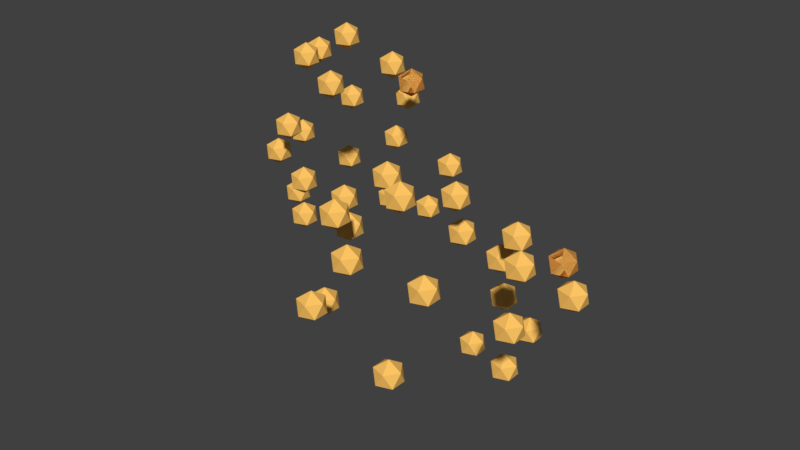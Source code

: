 # Source: ATreeNew1_fruits.blend  (saved by Blender 2.78.0; exported with 4.5.12 LTS)
import bpy
from mathutils import Matrix  # noqa: F401  (used for matrix-valued properties, if any)

bpy.ops.wm.read_factory_settings(use_empty=True)
scene = bpy.context.scene
scene.name = 'Scene'

# ---- collections
col_collection_1 = bpy.data.collections.new('Collection 1'); scene.collection.children.link(col_collection_1)

# ---- materials (node trees are filled in below, after node groups)
mat_persikas = bpy.data.materials.new('Persikas')
mat_persikas.alpha_threshold = 0.0
mat_persikas.use_transparent_shadow = False
mat_persikas.diffuse_color = (1.0, 0.5636, 0.1273, 1.0)
mat_persikas.roughness = 0.5
mat_persikas_009 = bpy.data.materials.new('Persikas.009')
mat_persikas_009.alpha_threshold = 0.0
mat_persikas_009.use_transparent_shadow = False
mat_persikas_009.diffuse_color = (1.0, 0.5636, 0.1273, 1.0)
mat_persikas_009.roughness = 0.5
mat_persikas_010 = bpy.data.materials.new('Persikas.010')
mat_persikas_010.alpha_threshold = 0.0
mat_persikas_010.use_transparent_shadow = False
mat_persikas_010.diffuse_color = (1.0, 0.5636, 0.1273, 1.0)
mat_persikas_010.roughness = 0.5
mat_persikas_011 = bpy.data.materials.new('Persikas.011')
mat_persikas_011.alpha_threshold = 0.0
mat_persikas_011.use_transparent_shadow = False
mat_persikas_011.diffuse_color = (1.0, 0.5636, 0.1273, 1.0)
mat_persikas_011.roughness = 0.5
mat_persikas_012 = bpy.data.materials.new('Persikas.012')
mat_persikas_012.alpha_threshold = 0.0
mat_persikas_012.use_transparent_shadow = False
mat_persikas_012.diffuse_color = (1.0, 0.5636, 0.1273, 1.0)
mat_persikas_012.roughness = 0.5
mat_persikas_013 = bpy.data.materials.new('Persikas.013')
mat_persikas_013.alpha_threshold = 0.0
mat_persikas_013.use_transparent_shadow = False
mat_persikas_013.diffuse_color = (1.0, 0.5636, 0.1273, 1.0)
mat_persikas_013.roughness = 0.5
mat_persikas_014 = bpy.data.materials.new('Persikas.014')
mat_persikas_014.alpha_threshold = 0.0
mat_persikas_014.use_transparent_shadow = False
mat_persikas_014.diffuse_color = (1.0, 0.5636, 0.1273, 1.0)
mat_persikas_014.roughness = 0.5
mat_persikas_015 = bpy.data.materials.new('Persikas.015')
mat_persikas_015.alpha_threshold = 0.0
mat_persikas_015.use_transparent_shadow = False
mat_persikas_015.diffuse_color = (1.0, 0.5636, 0.1273, 1.0)
mat_persikas_015.roughness = 0.5
mat_persikas_016 = bpy.data.materials.new('Persikas.016')
mat_persikas_016.alpha_threshold = 0.0
mat_persikas_016.use_transparent_shadow = False
mat_persikas_016.diffuse_color = (1.0, 0.5636, 0.1273, 1.0)
mat_persikas_016.roughness = 0.5
mat_persikas_017 = bpy.data.materials.new('Persikas.017')
mat_persikas_017.alpha_threshold = 0.0
mat_persikas_017.use_transparent_shadow = False
mat_persikas_017.diffuse_color = (1.0, 0.5636, 0.1273, 1.0)
mat_persikas_017.roughness = 0.5
mat_persikas_018 = bpy.data.materials.new('Persikas.018')
mat_persikas_018.alpha_threshold = 0.0
mat_persikas_018.use_transparent_shadow = False
mat_persikas_018.diffuse_color = (1.0, 0.5636, 0.1273, 1.0)
mat_persikas_018.roughness = 0.5
mat_persikas_019 = bpy.data.materials.new('Persikas.019')
mat_persikas_019.alpha_threshold = 0.0
mat_persikas_019.use_transparent_shadow = False
mat_persikas_019.diffuse_color = (1.0, 0.5636, 0.1273, 1.0)
mat_persikas_019.roughness = 0.5
mat_persikas_020 = bpy.data.materials.new('Persikas.020')
mat_persikas_020.alpha_threshold = 0.0
mat_persikas_020.use_transparent_shadow = False
mat_persikas_020.diffuse_color = (1.0, 0.5636, 0.1273, 1.0)
mat_persikas_020.roughness = 0.5
mat_persikas_021 = bpy.data.materials.new('Persikas.021')
mat_persikas_021.alpha_threshold = 0.0
mat_persikas_021.use_transparent_shadow = False
mat_persikas_021.diffuse_color = (1.0, 0.5636, 0.1273, 1.0)
mat_persikas_021.roughness = 0.5
mat_persikas_022 = bpy.data.materials.new('Persikas.022')
mat_persikas_022.alpha_threshold = 0.0
mat_persikas_022.use_transparent_shadow = False
mat_persikas_022.diffuse_color = (1.0, 0.5636, 0.1273, 1.0)
mat_persikas_022.roughness = 0.5
mat_persikas_023 = bpy.data.materials.new('Persikas.023')
mat_persikas_023.alpha_threshold = 0.0
mat_persikas_023.use_transparent_shadow = False
mat_persikas_023.diffuse_color = (1.0, 0.5636, 0.1273, 1.0)
mat_persikas_023.roughness = 0.5
mat_persikas_024 = bpy.data.materials.new('Persikas.024')
mat_persikas_024.alpha_threshold = 0.0
mat_persikas_024.use_transparent_shadow = False
mat_persikas_024.diffuse_color = (1.0, 0.5636, 0.1273, 1.0)
mat_persikas_024.roughness = 0.5
mat_persikas_025 = bpy.data.materials.new('Persikas.025')
mat_persikas_025.alpha_threshold = 0.0
mat_persikas_025.use_transparent_shadow = False
mat_persikas_025.diffuse_color = (1.0, 0.5636, 0.1273, 1.0)
mat_persikas_025.roughness = 0.5
mat_persikas_026 = bpy.data.materials.new('Persikas.026')
mat_persikas_026.alpha_threshold = 0.0
mat_persikas_026.use_transparent_shadow = False
mat_persikas_026.diffuse_color = (1.0, 0.5636, 0.1273, 1.0)
mat_persikas_026.roughness = 0.5
mat_persikas_027 = bpy.data.materials.new('Persikas.027')
mat_persikas_027.alpha_threshold = 0.0
mat_persikas_027.use_transparent_shadow = False
mat_persikas_027.diffuse_color = (1.0, 0.5636, 0.1273, 1.0)
mat_persikas_027.roughness = 0.5
mat_persikas_028 = bpy.data.materials.new('Persikas.028')
mat_persikas_028.alpha_threshold = 0.0
mat_persikas_028.use_transparent_shadow = False
mat_persikas_028.diffuse_color = (1.0, 0.5636, 0.1273, 1.0)
mat_persikas_028.roughness = 0.5
mat_persikas_029 = bpy.data.materials.new('Persikas.029')
mat_persikas_029.alpha_threshold = 0.0
mat_persikas_029.use_transparent_shadow = False
mat_persikas_029.diffuse_color = (1.0, 0.5636, 0.1273, 1.0)
mat_persikas_029.roughness = 0.5
mat_persikas_030 = bpy.data.materials.new('Persikas.030')
mat_persikas_030.alpha_threshold = 0.0
mat_persikas_030.use_transparent_shadow = False
mat_persikas_030.diffuse_color = (1.0, 0.5636, 0.1273, 1.0)
mat_persikas_030.roughness = 0.5
mat_persikas_031 = bpy.data.materials.new('Persikas.031')
mat_persikas_031.alpha_threshold = 0.0
mat_persikas_031.use_transparent_shadow = False
mat_persikas_031.diffuse_color = (1.0, 0.5636, 0.1273, 1.0)
mat_persikas_031.roughness = 0.5
mat_persikas_032 = bpy.data.materials.new('Persikas.032')
mat_persikas_032.alpha_threshold = 0.0
mat_persikas_032.use_transparent_shadow = False
mat_persikas_032.diffuse_color = (1.0, 0.5636, 0.1273, 1.0)
mat_persikas_032.roughness = 0.5
mat_persikas_033 = bpy.data.materials.new('Persikas.033')
mat_persikas_033.alpha_threshold = 0.0
mat_persikas_033.use_transparent_shadow = False
mat_persikas_033.diffuse_color = (1.0, 0.5636, 0.1273, 1.0)
mat_persikas_033.roughness = 0.5
mat_persikas_034 = bpy.data.materials.new('Persikas.034')
mat_persikas_034.alpha_threshold = 0.0
mat_persikas_034.use_transparent_shadow = False
mat_persikas_034.diffuse_color = (1.0, 0.5636, 0.1273, 1.0)
mat_persikas_034.roughness = 0.5
mat_persikas_035 = bpy.data.materials.new('Persikas.035')
mat_persikas_035.alpha_threshold = 0.0
mat_persikas_035.use_transparent_shadow = False
mat_persikas_035.diffuse_color = (1.0, 0.5636, 0.1273, 1.0)
mat_persikas_035.roughness = 0.5
mat_persikas_036 = bpy.data.materials.new('Persikas.036')
mat_persikas_036.alpha_threshold = 0.0
mat_persikas_036.use_transparent_shadow = False
mat_persikas_036.diffuse_color = (1.0, 0.5636, 0.1273, 1.0)
mat_persikas_036.roughness = 0.5
mat_persikas_037 = bpy.data.materials.new('Persikas.037')
mat_persikas_037.alpha_threshold = 0.0
mat_persikas_037.use_transparent_shadow = False
mat_persikas_037.diffuse_color = (1.0, 0.5636, 0.1273, 1.0)
mat_persikas_037.roughness = 0.5
mat_persikas_038 = bpy.data.materials.new('Persikas.038')
mat_persikas_038.alpha_threshold = 0.0
mat_persikas_038.use_transparent_shadow = False
mat_persikas_038.diffuse_color = (1.0, 0.5636, 0.1273, 1.0)
mat_persikas_038.roughness = 0.5
mat_persikas_039 = bpy.data.materials.new('Persikas.039')
mat_persikas_039.alpha_threshold = 0.0
mat_persikas_039.use_transparent_shadow = False
mat_persikas_039.diffuse_color = (1.0, 0.5636, 0.1273, 1.0)
mat_persikas_039.roughness = 0.5
mat_persikas_040 = bpy.data.materials.new('Persikas.040')
mat_persikas_040.alpha_threshold = 0.0
mat_persikas_040.use_transparent_shadow = False
mat_persikas_040.diffuse_color = (1.0, 0.5636, 0.1273, 1.0)
mat_persikas_040.roughness = 0.5
mat_persikas_041 = bpy.data.materials.new('Persikas.041')
mat_persikas_041.alpha_threshold = 0.0
mat_persikas_041.use_transparent_shadow = False
mat_persikas_041.diffuse_color = (1.0, 0.5636, 0.1273, 1.0)
mat_persikas_041.roughness = 0.5
mat_persikas_042 = bpy.data.materials.new('Persikas.042')
mat_persikas_042.alpha_threshold = 0.0
mat_persikas_042.use_transparent_shadow = False
mat_persikas_042.diffuse_color = (1.0, 0.5636, 0.1273, 1.0)
mat_persikas_042.roughness = 0.5
mat_persikas_043 = bpy.data.materials.new('Persikas.043')
mat_persikas_043.alpha_threshold = 0.0
mat_persikas_043.use_transparent_shadow = False
mat_persikas_043.diffuse_color = (1.0, 0.5636, 0.1273, 1.0)
mat_persikas_043.roughness = 0.5
mat_persikas_044 = bpy.data.materials.new('Persikas.044')
mat_persikas_044.alpha_threshold = 0.0
mat_persikas_044.use_transparent_shadow = False
mat_persikas_044.diffuse_color = (1.0, 0.5636, 0.1273, 1.0)
mat_persikas_044.roughness = 0.5
mat_persikas_045 = bpy.data.materials.new('Persikas.045')
mat_persikas_045.alpha_threshold = 0.0
mat_persikas_045.use_transparent_shadow = False
mat_persikas_045.diffuse_color = (1.0, 0.5636, 0.1273, 1.0)
mat_persikas_045.roughness = 0.5
mat_persikas_046 = bpy.data.materials.new('Persikas.046')
mat_persikas_046.alpha_threshold = 0.0
mat_persikas_046.use_transparent_shadow = False
mat_persikas_046.diffuse_color = (1.0, 0.5636, 0.1273, 1.0)
mat_persikas_046.roughness = 0.5
mat_persikas_047 = bpy.data.materials.new('Persikas.047')
mat_persikas_047.alpha_threshold = 0.0
mat_persikas_047.use_transparent_shadow = False
mat_persikas_047.diffuse_color = (1.0, 0.5636, 0.1273, 1.0)
mat_persikas_047.roughness = 0.5
mat_persikas_048 = bpy.data.materials.new('Persikas.048')
mat_persikas_048.alpha_threshold = 0.0
mat_persikas_048.use_transparent_shadow = False
mat_persikas_048.diffuse_color = (1.0, 0.5636, 0.1273, 1.0)
mat_persikas_048.roughness = 0.5
mat_persikas_049 = bpy.data.materials.new('Persikas.049')
mat_persikas_049.alpha_threshold = 0.0
mat_persikas_049.use_transparent_shadow = False
mat_persikas_049.diffuse_color = (1.0, 0.5636, 0.1273, 1.0)
mat_persikas_049.roughness = 0.5
mat_persikas_050 = bpy.data.materials.new('Persikas.050')
mat_persikas_050.alpha_threshold = 0.0
mat_persikas_050.use_transparent_shadow = False
mat_persikas_050.diffuse_color = (1.0, 0.5636, 0.1273, 1.0)
mat_persikas_050.roughness = 0.5

# ---- material node trees

# ---- world
world_world = bpy.data.worlds.new('World'); scene.world = world_world
world_world.color = (0.05088, 0.05088, 0.05088)
world_world.use_sun_shadow = False
world_world.sun_shadow_jitter_overblur = 0.0
world_world.cycles.sampling_method = 'MANUAL'

# ---- meshes
me_icosphere = bpy.data.meshes.new('Icosphere')
me_icosphere.from_pydata([(3.113e-09, 3.113e-09, -1.0), (0.7236, -0.5257, -0.4472), (-0.2764, -0.8506, -0.4472), (-0.8944, 3.113e-09, -0.4472), (-0.2764, 0.8506, -0.4472), (0.7236, 0.5257, -0.4472), (0.2764, -0.8506, 0.4472), (-0.7236, -0.5257, 0.4472), (-0.7236, 0.5257, 0.4472), (0.2764, 0.8506, 0.4472), (0.8944, 3.113e-09, 0.4472), (3.113e-09, 3.113e-09, 1.0)], [], [(0, 1, 2), (1, 0, 5), (0, 2, 3), (0, 3, 4), (0, 4, 5), (1, 5, 10), (2, 1, 6), (3, 2, 7), (4, 3, 8), (5, 4, 9), (1, 10, 6), (2, 6, 7), (3, 7, 8), (4, 8, 9), (5, 9, 10), (6, 10, 11), (7, 6, 11), (8, 7, 11), (9, 8, 11), (10, 9, 11)])
me_icosphere.materials.append(mat_persikas)
me_icosphere.use_remesh_preserve_volume = False
me_icosphere.use_remesh_preserve_attributes = False
me_icosphere.use_mirror_vertex_groups = False
me_icosphere.update()
me_icosphere_013 = bpy.data.meshes.new('Icosphere.013')
me_icosphere_013.from_pydata([(3.113e-09, 3.113e-09, -1.0), (0.7236, -0.5257, -0.4472), (-0.2764, -0.8506, -0.4472), (-0.8944, 3.113e-09, -0.4472), (-0.2764, 0.8506, -0.4472), (0.7236, 0.5257, -0.4472), (0.2764, -0.8506, 0.4472), (-0.7236, -0.5257, 0.4472), (-0.7236, 0.5257, 0.4472), (0.2764, 0.8506, 0.4472), (0.8944, 3.113e-09, 0.4472), (3.113e-09, 3.113e-09, 1.0)], [], [(0, 1, 2), (1, 0, 5), (0, 2, 3), (0, 3, 4), (0, 4, 5), (1, 5, 10), (2, 1, 6), (3, 2, 7), (4, 3, 8), (5, 4, 9), (1, 10, 6), (2, 6, 7), (3, 7, 8), (4, 8, 9), (5, 9, 10), (6, 10, 11), (7, 6, 11), (8, 7, 11), (9, 8, 11), (10, 9, 11)])
me_icosphere_013.materials.append(mat_persikas_009)
me_icosphere_013.use_remesh_preserve_volume = False
me_icosphere_013.use_remesh_preserve_attributes = False
me_icosphere_013.use_mirror_vertex_groups = False
me_icosphere_013.update()
me_icosphere_014 = bpy.data.meshes.new('Icosphere.014')
me_icosphere_014.from_pydata([(3.113e-09, 3.113e-09, -1.0), (0.7236, -0.5257, -0.4472), (-0.2764, -0.8506, -0.4472), (-0.8944, 3.113e-09, -0.4472), (-0.2764, 0.8506, -0.4472), (0.7236, 0.5257, -0.4472), (0.2764, -0.8506, 0.4472), (-0.7236, -0.5257, 0.4472), (-0.7236, 0.5257, 0.4472), (0.2764, 0.8506, 0.4472), (0.8944, 3.113e-09, 0.4472), (3.113e-09, 3.113e-09, 1.0)], [], [(0, 1, 2), (1, 0, 5), (0, 2, 3), (0, 3, 4), (0, 4, 5), (1, 5, 10), (2, 1, 6), (3, 2, 7), (4, 3, 8), (5, 4, 9), (1, 10, 6), (2, 6, 7), (3, 7, 8), (4, 8, 9), (5, 9, 10), (6, 10, 11), (7, 6, 11), (8, 7, 11), (9, 8, 11), (10, 9, 11)])
me_icosphere_014.materials.append(mat_persikas_010)
me_icosphere_014.use_remesh_preserve_volume = False
me_icosphere_014.use_remesh_preserve_attributes = False
me_icosphere_014.use_mirror_vertex_groups = False
me_icosphere_014.update()
me_icosphere_015 = bpy.data.meshes.new('Icosphere.015')
me_icosphere_015.from_pydata([(3.113e-09, 3.113e-09, -1.0), (0.7236, -0.5257, -0.4472), (-0.2764, -0.8506, -0.4472), (-0.8944, 3.113e-09, -0.4472), (-0.2764, 0.8506, -0.4472), (0.7236, 0.5257, -0.4472), (0.2764, -0.8506, 0.4472), (-0.7236, -0.5257, 0.4472), (-0.7236, 0.5257, 0.4472), (0.2764, 0.8506, 0.4472), (0.8944, 3.113e-09, 0.4472), (3.113e-09, 3.113e-09, 1.0)], [], [(0, 1, 2), (1, 0, 5), (0, 2, 3), (0, 3, 4), (0, 4, 5), (1, 5, 10), (2, 1, 6), (3, 2, 7), (4, 3, 8), (5, 4, 9), (1, 10, 6), (2, 6, 7), (3, 7, 8), (4, 8, 9), (5, 9, 10), (6, 10, 11), (7, 6, 11), (8, 7, 11), (9, 8, 11), (10, 9, 11)])
me_icosphere_015.materials.append(mat_persikas_011)
me_icosphere_015.use_remesh_preserve_volume = False
me_icosphere_015.use_remesh_preserve_attributes = False
me_icosphere_015.use_mirror_vertex_groups = False
me_icosphere_015.update()
me_icosphere_016 = bpy.data.meshes.new('Icosphere.016')
me_icosphere_016.from_pydata([(3.113e-09, 3.113e-09, -1.0), (0.7236, -0.5257, -0.4472), (-0.2764, -0.8506, -0.4472), (-0.8944, 3.113e-09, -0.4472), (-0.2764, 0.8506, -0.4472), (0.7236, 0.5257, -0.4472), (0.2764, -0.8506, 0.4472), (-0.7236, -0.5257, 0.4472), (-0.7236, 0.5257, 0.4472), (0.2764, 0.8506, 0.4472), (0.8944, 3.113e-09, 0.4472), (3.113e-09, 3.113e-09, 1.0)], [], [(0, 1, 2), (1, 0, 5), (0, 2, 3), (0, 3, 4), (0, 4, 5), (1, 5, 10), (2, 1, 6), (3, 2, 7), (4, 3, 8), (5, 4, 9), (1, 10, 6), (2, 6, 7), (3, 7, 8), (4, 8, 9), (5, 9, 10), (6, 10, 11), (7, 6, 11), (8, 7, 11), (9, 8, 11), (10, 9, 11)])
me_icosphere_016.materials.append(mat_persikas_012)
me_icosphere_016.use_remesh_preserve_volume = False
me_icosphere_016.use_remesh_preserve_attributes = False
me_icosphere_016.use_mirror_vertex_groups = False
me_icosphere_016.update()
me_icosphere_017 = bpy.data.meshes.new('Icosphere.017')
me_icosphere_017.from_pydata([(3.113e-09, 3.113e-09, -1.0), (0.7236, -0.5257, -0.4472), (-0.2764, -0.8506, -0.4472), (-0.8944, 3.113e-09, -0.4472), (-0.2764, 0.8506, -0.4472), (0.7236, 0.5257, -0.4472), (0.2764, -0.8506, 0.4472), (-0.7236, -0.5257, 0.4472), (-0.7236, 0.5257, 0.4472), (0.2764, 0.8506, 0.4472), (0.8944, 3.113e-09, 0.4472), (3.113e-09, 3.113e-09, 1.0)], [], [(0, 1, 2), (1, 0, 5), (0, 2, 3), (0, 3, 4), (0, 4, 5), (1, 5, 10), (2, 1, 6), (3, 2, 7), (4, 3, 8), (5, 4, 9), (1, 10, 6), (2, 6, 7), (3, 7, 8), (4, 8, 9), (5, 9, 10), (6, 10, 11), (7, 6, 11), (8, 7, 11), (9, 8, 11), (10, 9, 11)])
me_icosphere_017.materials.append(mat_persikas_013)
me_icosphere_017.use_remesh_preserve_volume = False
me_icosphere_017.use_remesh_preserve_attributes = False
me_icosphere_017.use_mirror_vertex_groups = False
me_icosphere_017.update()
me_icosphere_018 = bpy.data.meshes.new('Icosphere.018')
me_icosphere_018.from_pydata([(3.113e-09, 3.113e-09, -1.0), (0.7236, -0.5257, -0.4472), (-0.2764, -0.8506, -0.4472), (-0.8944, 3.113e-09, -0.4472), (-0.2764, 0.8506, -0.4472), (0.7236, 0.5257, -0.4472), (0.2764, -0.8506, 0.4472), (-0.7236, -0.5257, 0.4472), (-0.7236, 0.5257, 0.4472), (0.2764, 0.8506, 0.4472), (0.8944, 3.113e-09, 0.4472), (3.113e-09, 3.113e-09, 1.0)], [], [(0, 1, 2), (1, 0, 5), (0, 2, 3), (0, 3, 4), (0, 4, 5), (1, 5, 10), (2, 1, 6), (3, 2, 7), (4, 3, 8), (5, 4, 9), (1, 10, 6), (2, 6, 7), (3, 7, 8), (4, 8, 9), (5, 9, 10), (6, 10, 11), (7, 6, 11), (8, 7, 11), (9, 8, 11), (10, 9, 11)])
me_icosphere_018.materials.append(mat_persikas_014)
me_icosphere_018.use_remesh_preserve_volume = False
me_icosphere_018.use_remesh_preserve_attributes = False
me_icosphere_018.use_mirror_vertex_groups = False
me_icosphere_018.update()
me_icosphere_019 = bpy.data.meshes.new('Icosphere.019')
me_icosphere_019.from_pydata([(3.113e-09, 3.113e-09, -1.0), (0.7236, -0.5257, -0.4472), (-0.2764, -0.8506, -0.4472), (-0.8944, 3.113e-09, -0.4472), (-0.2764, 0.8506, -0.4472), (0.7236, 0.5257, -0.4472), (0.2764, -0.8506, 0.4472), (-0.7236, -0.5257, 0.4472), (-0.7236, 0.5257, 0.4472), (0.2764, 0.8506, 0.4472), (0.8944, 3.113e-09, 0.4472), (3.113e-09, 3.113e-09, 1.0)], [], [(0, 1, 2), (1, 0, 5), (0, 2, 3), (0, 3, 4), (0, 4, 5), (1, 5, 10), (2, 1, 6), (3, 2, 7), (4, 3, 8), (5, 4, 9), (1, 10, 6), (2, 6, 7), (3, 7, 8), (4, 8, 9), (5, 9, 10), (6, 10, 11), (7, 6, 11), (8, 7, 11), (9, 8, 11), (10, 9, 11)])
me_icosphere_019.materials.append(mat_persikas_015)
me_icosphere_019.use_remesh_preserve_volume = False
me_icosphere_019.use_remesh_preserve_attributes = False
me_icosphere_019.use_mirror_vertex_groups = False
me_icosphere_019.update()
me_icosphere_020 = bpy.data.meshes.new('Icosphere.020')
me_icosphere_020.from_pydata([(3.113e-09, 3.113e-09, -1.0), (0.7236, -0.5257, -0.4472), (-0.2764, -0.8506, -0.4472), (-0.8944, 3.113e-09, -0.4472), (-0.2764, 0.8506, -0.4472), (0.7236, 0.5257, -0.4472), (0.2764, -0.8506, 0.4472), (-0.7236, -0.5257, 0.4472), (-0.7236, 0.5257, 0.4472), (0.2764, 0.8506, 0.4472), (0.8944, 3.113e-09, 0.4472), (3.113e-09, 3.113e-09, 1.0)], [], [(0, 1, 2), (1, 0, 5), (0, 2, 3), (0, 3, 4), (0, 4, 5), (1, 5, 10), (2, 1, 6), (3, 2, 7), (4, 3, 8), (5, 4, 9), (1, 10, 6), (2, 6, 7), (3, 7, 8), (4, 8, 9), (5, 9, 10), (6, 10, 11), (7, 6, 11), (8, 7, 11), (9, 8, 11), (10, 9, 11)])
me_icosphere_020.materials.append(mat_persikas_016)
me_icosphere_020.use_remesh_preserve_volume = False
me_icosphere_020.use_remesh_preserve_attributes = False
me_icosphere_020.use_mirror_vertex_groups = False
me_icosphere_020.update()
me_icosphere_021 = bpy.data.meshes.new('Icosphere.021')
me_icosphere_021.from_pydata([(3.113e-09, 3.113e-09, -1.0), (0.7236, -0.5257, -0.4472), (-0.2764, -0.8506, -0.4472), (-0.8944, 3.113e-09, -0.4472), (-0.2764, 0.8506, -0.4472), (0.7236, 0.5257, -0.4472), (0.2764, -0.8506, 0.4472), (-0.7236, -0.5257, 0.4472), (-0.7236, 0.5257, 0.4472), (0.2764, 0.8506, 0.4472), (0.8944, 3.113e-09, 0.4472), (3.113e-09, 3.113e-09, 1.0)], [], [(0, 1, 2), (1, 0, 5), (0, 2, 3), (0, 3, 4), (0, 4, 5), (1, 5, 10), (2, 1, 6), (3, 2, 7), (4, 3, 8), (5, 4, 9), (1, 10, 6), (2, 6, 7), (3, 7, 8), (4, 8, 9), (5, 9, 10), (6, 10, 11), (7, 6, 11), (8, 7, 11), (9, 8, 11), (10, 9, 11)])
me_icosphere_021.materials.append(mat_persikas_017)
me_icosphere_021.use_remesh_preserve_volume = False
me_icosphere_021.use_remesh_preserve_attributes = False
me_icosphere_021.use_mirror_vertex_groups = False
me_icosphere_021.update()
me_icosphere_022 = bpy.data.meshes.new('Icosphere.022')
me_icosphere_022.from_pydata([(3.113e-09, 3.113e-09, -1.0), (0.7236, -0.5257, -0.4472), (-0.2764, -0.8506, -0.4472), (-0.8944, 3.113e-09, -0.4472), (-0.2764, 0.8506, -0.4472), (0.7236, 0.5257, -0.4472), (0.2764, -0.8506, 0.4472), (-0.7236, -0.5257, 0.4472), (-0.7236, 0.5257, 0.4472), (0.2764, 0.8506, 0.4472), (0.8944, 3.113e-09, 0.4472), (3.113e-09, 3.113e-09, 1.0)], [], [(0, 1, 2), (1, 0, 5), (0, 2, 3), (0, 3, 4), (0, 4, 5), (1, 5, 10), (2, 1, 6), (3, 2, 7), (4, 3, 8), (5, 4, 9), (1, 10, 6), (2, 6, 7), (3, 7, 8), (4, 8, 9), (5, 9, 10), (6, 10, 11), (7, 6, 11), (8, 7, 11), (9, 8, 11), (10, 9, 11)])
me_icosphere_022.materials.append(mat_persikas_018)
me_icosphere_022.use_remesh_preserve_volume = False
me_icosphere_022.use_remesh_preserve_attributes = False
me_icosphere_022.use_mirror_vertex_groups = False
me_icosphere_022.update()
me_icosphere_023 = bpy.data.meshes.new('Icosphere.023')
me_icosphere_023.from_pydata([(3.113e-09, 3.113e-09, -1.0), (0.7236, -0.5257, -0.4472), (-0.2764, -0.8506, -0.4472), (-0.8944, 3.113e-09, -0.4472), (-0.2764, 0.8506, -0.4472), (0.7236, 0.5257, -0.4472), (0.2764, -0.8506, 0.4472), (-0.7236, -0.5257, 0.4472), (-0.7236, 0.5257, 0.4472), (0.2764, 0.8506, 0.4472), (0.8944, 3.113e-09, 0.4472), (3.113e-09, 3.113e-09, 1.0)], [], [(0, 1, 2), (1, 0, 5), (0, 2, 3), (0, 3, 4), (0, 4, 5), (1, 5, 10), (2, 1, 6), (3, 2, 7), (4, 3, 8), (5, 4, 9), (1, 10, 6), (2, 6, 7), (3, 7, 8), (4, 8, 9), (5, 9, 10), (6, 10, 11), (7, 6, 11), (8, 7, 11), (9, 8, 11), (10, 9, 11)])
me_icosphere_023.materials.append(mat_persikas_019)
me_icosphere_023.use_remesh_preserve_volume = False
me_icosphere_023.use_remesh_preserve_attributes = False
me_icosphere_023.use_mirror_vertex_groups = False
me_icosphere_023.update()
me_icosphere_024 = bpy.data.meshes.new('Icosphere.024')
me_icosphere_024.from_pydata([(3.113e-09, 3.113e-09, -1.0), (0.7236, -0.5257, -0.4472), (-0.2764, -0.8506, -0.4472), (-0.8944, 3.113e-09, -0.4472), (-0.2764, 0.8506, -0.4472), (0.7236, 0.5257, -0.4472), (0.2764, -0.8506, 0.4472), (-0.7236, -0.5257, 0.4472), (-0.7236, 0.5257, 0.4472), (0.2764, 0.8506, 0.4472), (0.8944, 3.113e-09, 0.4472), (3.113e-09, 3.113e-09, 1.0)], [], [(0, 1, 2), (1, 0, 5), (0, 2, 3), (0, 3, 4), (0, 4, 5), (1, 5, 10), (2, 1, 6), (3, 2, 7), (4, 3, 8), (5, 4, 9), (1, 10, 6), (2, 6, 7), (3, 7, 8), (4, 8, 9), (5, 9, 10), (6, 10, 11), (7, 6, 11), (8, 7, 11), (9, 8, 11), (10, 9, 11)])
me_icosphere_024.materials.append(mat_persikas_020)
me_icosphere_024.use_remesh_preserve_volume = False
me_icosphere_024.use_remesh_preserve_attributes = False
me_icosphere_024.use_mirror_vertex_groups = False
me_icosphere_024.update()
me_icosphere_025 = bpy.data.meshes.new('Icosphere.025')
me_icosphere_025.from_pydata([(3.113e-09, 3.113e-09, -1.0), (0.7236, -0.5257, -0.4472), (-0.2764, -0.8506, -0.4472), (-0.8944, 3.113e-09, -0.4472), (-0.2764, 0.8506, -0.4472), (0.7236, 0.5257, -0.4472), (0.2764, -0.8506, 0.4472), (-0.7236, -0.5257, 0.4472), (-0.7236, 0.5257, 0.4472), (0.2764, 0.8506, 0.4472), (0.8944, 3.113e-09, 0.4472), (3.113e-09, 3.113e-09, 1.0)], [], [(0, 1, 2), (1, 0, 5), (0, 2, 3), (0, 3, 4), (0, 4, 5), (1, 5, 10), (2, 1, 6), (3, 2, 7), (4, 3, 8), (5, 4, 9), (1, 10, 6), (2, 6, 7), (3, 7, 8), (4, 8, 9), (5, 9, 10), (6, 10, 11), (7, 6, 11), (8, 7, 11), (9, 8, 11), (10, 9, 11)])
me_icosphere_025.materials.append(mat_persikas_021)
me_icosphere_025.use_remesh_preserve_volume = False
me_icosphere_025.use_remesh_preserve_attributes = False
me_icosphere_025.use_mirror_vertex_groups = False
me_icosphere_025.update()
me_icosphere_026 = bpy.data.meshes.new('Icosphere.026')
me_icosphere_026.from_pydata([(3.113e-09, 3.113e-09, -1.0), (0.7236, -0.5257, -0.4472), (-0.2764, -0.8506, -0.4472), (-0.8944, 3.113e-09, -0.4472), (-0.2764, 0.8506, -0.4472), (0.7236, 0.5257, -0.4472), (0.2764, -0.8506, 0.4472), (-0.7236, -0.5257, 0.4472), (-0.7236, 0.5257, 0.4472), (0.2764, 0.8506, 0.4472), (0.8944, 3.113e-09, 0.4472), (3.113e-09, 3.113e-09, 1.0)], [], [(0, 1, 2), (1, 0, 5), (0, 2, 3), (0, 3, 4), (0, 4, 5), (1, 5, 10), (2, 1, 6), (3, 2, 7), (4, 3, 8), (5, 4, 9), (1, 10, 6), (2, 6, 7), (3, 7, 8), (4, 8, 9), (5, 9, 10), (6, 10, 11), (7, 6, 11), (8, 7, 11), (9, 8, 11), (10, 9, 11)])
me_icosphere_026.materials.append(mat_persikas_022)
me_icosphere_026.use_remesh_preserve_volume = False
me_icosphere_026.use_remesh_preserve_attributes = False
me_icosphere_026.use_mirror_vertex_groups = False
me_icosphere_026.update()
me_icosphere_027 = bpy.data.meshes.new('Icosphere.027')
me_icosphere_027.from_pydata([(3.113e-09, 3.113e-09, -1.0), (0.7236, -0.5257, -0.4472), (-0.2764, -0.8506, -0.4472), (-0.8944, 3.113e-09, -0.4472), (-0.2764, 0.8506, -0.4472), (0.7236, 0.5257, -0.4472), (0.2764, -0.8506, 0.4472), (-0.7236, -0.5257, 0.4472), (-0.7236, 0.5257, 0.4472), (0.2764, 0.8506, 0.4472), (0.8944, 3.113e-09, 0.4472), (3.113e-09, 3.113e-09, 1.0)], [], [(0, 1, 2), (1, 0, 5), (0, 2, 3), (0, 3, 4), (0, 4, 5), (1, 5, 10), (2, 1, 6), (3, 2, 7), (4, 3, 8), (5, 4, 9), (1, 10, 6), (2, 6, 7), (3, 7, 8), (4, 8, 9), (5, 9, 10), (6, 10, 11), (7, 6, 11), (8, 7, 11), (9, 8, 11), (10, 9, 11)])
me_icosphere_027.materials.append(mat_persikas_023)
me_icosphere_027.use_remesh_preserve_volume = False
me_icosphere_027.use_remesh_preserve_attributes = False
me_icosphere_027.use_mirror_vertex_groups = False
me_icosphere_027.update()
me_icosphere_028 = bpy.data.meshes.new('Icosphere.028')
me_icosphere_028.from_pydata([(3.113e-09, 3.113e-09, -1.0), (0.7236, -0.5257, -0.4472), (-0.2764, -0.8506, -0.4472), (-0.8944, 3.113e-09, -0.4472), (-0.2764, 0.8506, -0.4472), (0.7236, 0.5257, -0.4472), (0.2764, -0.8506, 0.4472), (-0.7236, -0.5257, 0.4472), (-0.7236, 0.5257, 0.4472), (0.2764, 0.8506, 0.4472), (0.8944, 3.113e-09, 0.4472), (3.113e-09, 3.113e-09, 1.0)], [], [(0, 1, 2), (1, 0, 5), (0, 2, 3), (0, 3, 4), (0, 4, 5), (1, 5, 10), (2, 1, 6), (3, 2, 7), (4, 3, 8), (5, 4, 9), (1, 10, 6), (2, 6, 7), (3, 7, 8), (4, 8, 9), (5, 9, 10), (6, 10, 11), (7, 6, 11), (8, 7, 11), (9, 8, 11), (10, 9, 11)])
me_icosphere_028.materials.append(mat_persikas_024)
me_icosphere_028.use_remesh_preserve_volume = False
me_icosphere_028.use_remesh_preserve_attributes = False
me_icosphere_028.use_mirror_vertex_groups = False
me_icosphere_028.update()
me_icosphere_029 = bpy.data.meshes.new('Icosphere.029')
me_icosphere_029.from_pydata([(3.113e-09, 3.113e-09, -1.0), (0.7236, -0.5257, -0.4472), (-0.2764, -0.8506, -0.4472), (-0.8944, 3.113e-09, -0.4472), (-0.2764, 0.8506, -0.4472), (0.7236, 0.5257, -0.4472), (0.2764, -0.8506, 0.4472), (-0.7236, -0.5257, 0.4472), (-0.7236, 0.5257, 0.4472), (0.2764, 0.8506, 0.4472), (0.8944, 3.113e-09, 0.4472), (3.113e-09, 3.113e-09, 1.0)], [], [(0, 1, 2), (1, 0, 5), (0, 2, 3), (0, 3, 4), (0, 4, 5), (1, 5, 10), (2, 1, 6), (3, 2, 7), (4, 3, 8), (5, 4, 9), (1, 10, 6), (2, 6, 7), (3, 7, 8), (4, 8, 9), (5, 9, 10), (6, 10, 11), (7, 6, 11), (8, 7, 11), (9, 8, 11), (10, 9, 11)])
me_icosphere_029.materials.append(mat_persikas_025)
me_icosphere_029.use_remesh_preserve_volume = False
me_icosphere_029.use_remesh_preserve_attributes = False
me_icosphere_029.use_mirror_vertex_groups = False
me_icosphere_029.update()
me_icosphere_030 = bpy.data.meshes.new('Icosphere.030')
me_icosphere_030.from_pydata([(3.113e-09, 3.113e-09, -1.0), (0.7236, -0.5257, -0.4472), (-0.2764, -0.8506, -0.4472), (-0.8944, 3.113e-09, -0.4472), (-0.2764, 0.8506, -0.4472), (0.7236, 0.5257, -0.4472), (0.2764, -0.8506, 0.4472), (-0.7236, -0.5257, 0.4472), (-0.7236, 0.5257, 0.4472), (0.2764, 0.8506, 0.4472), (0.8944, 3.113e-09, 0.4472), (3.113e-09, 3.113e-09, 1.0)], [], [(0, 1, 2), (1, 0, 5), (0, 2, 3), (0, 3, 4), (0, 4, 5), (1, 5, 10), (2, 1, 6), (3, 2, 7), (4, 3, 8), (5, 4, 9), (1, 10, 6), (2, 6, 7), (3, 7, 8), (4, 8, 9), (5, 9, 10), (6, 10, 11), (7, 6, 11), (8, 7, 11), (9, 8, 11), (10, 9, 11)])
me_icosphere_030.materials.append(mat_persikas_026)
me_icosphere_030.use_remesh_preserve_volume = False
me_icosphere_030.use_remesh_preserve_attributes = False
me_icosphere_030.use_mirror_vertex_groups = False
me_icosphere_030.update()
me_icosphere_031 = bpy.data.meshes.new('Icosphere.031')
me_icosphere_031.from_pydata([(3.113e-09, 3.113e-09, -1.0), (0.7236, -0.5257, -0.4472), (-0.2764, -0.8506, -0.4472), (-0.8944, 3.113e-09, -0.4472), (-0.2764, 0.8506, -0.4472), (0.7236, 0.5257, -0.4472), (0.2764, -0.8506, 0.4472), (-0.7236, -0.5257, 0.4472), (-0.7236, 0.5257, 0.4472), (0.2764, 0.8506, 0.4472), (0.8944, 3.113e-09, 0.4472), (3.113e-09, 3.113e-09, 1.0)], [], [(0, 1, 2), (1, 0, 5), (0, 2, 3), (0, 3, 4), (0, 4, 5), (1, 5, 10), (2, 1, 6), (3, 2, 7), (4, 3, 8), (5, 4, 9), (1, 10, 6), (2, 6, 7), (3, 7, 8), (4, 8, 9), (5, 9, 10), (6, 10, 11), (7, 6, 11), (8, 7, 11), (9, 8, 11), (10, 9, 11)])
me_icosphere_031.materials.append(mat_persikas_027)
me_icosphere_031.use_remesh_preserve_volume = False
me_icosphere_031.use_remesh_preserve_attributes = False
me_icosphere_031.use_mirror_vertex_groups = False
me_icosphere_031.update()
me_icosphere_032 = bpy.data.meshes.new('Icosphere.032')
me_icosphere_032.from_pydata([(3.113e-09, 3.113e-09, -1.0), (0.7236, -0.5257, -0.4472), (-0.2764, -0.8506, -0.4472), (-0.8944, 3.113e-09, -0.4472), (-0.2764, 0.8506, -0.4472), (0.7236, 0.5257, -0.4472), (0.2764, -0.8506, 0.4472), (-0.7236, -0.5257, 0.4472), (-0.7236, 0.5257, 0.4472), (0.2764, 0.8506, 0.4472), (0.8944, 3.113e-09, 0.4472), (3.113e-09, 3.113e-09, 1.0)], [], [(0, 1, 2), (1, 0, 5), (0, 2, 3), (0, 3, 4), (0, 4, 5), (1, 5, 10), (2, 1, 6), (3, 2, 7), (4, 3, 8), (5, 4, 9), (1, 10, 6), (2, 6, 7), (3, 7, 8), (4, 8, 9), (5, 9, 10), (6, 10, 11), (7, 6, 11), (8, 7, 11), (9, 8, 11), (10, 9, 11)])
me_icosphere_032.materials.append(mat_persikas_028)
me_icosphere_032.use_remesh_preserve_volume = False
me_icosphere_032.use_remesh_preserve_attributes = False
me_icosphere_032.use_mirror_vertex_groups = False
me_icosphere_032.update()
me_icosphere_033 = bpy.data.meshes.new('Icosphere.033')
me_icosphere_033.from_pydata([(3.113e-09, 3.113e-09, -1.0), (0.7236, -0.5257, -0.4472), (-0.2764, -0.8506, -0.4472), (-0.8944, 3.113e-09, -0.4472), (-0.2764, 0.8506, -0.4472), (0.7236, 0.5257, -0.4472), (0.2764, -0.8506, 0.4472), (-0.7236, -0.5257, 0.4472), (-0.7236, 0.5257, 0.4472), (0.2764, 0.8506, 0.4472), (0.8944, 3.113e-09, 0.4472), (3.113e-09, 3.113e-09, 1.0)], [], [(0, 1, 2), (1, 0, 5), (0, 2, 3), (0, 3, 4), (0, 4, 5), (1, 5, 10), (2, 1, 6), (3, 2, 7), (4, 3, 8), (5, 4, 9), (1, 10, 6), (2, 6, 7), (3, 7, 8), (4, 8, 9), (5, 9, 10), (6, 10, 11), (7, 6, 11), (8, 7, 11), (9, 8, 11), (10, 9, 11)])
me_icosphere_033.materials.append(mat_persikas_029)
me_icosphere_033.use_remesh_preserve_volume = False
me_icosphere_033.use_remesh_preserve_attributes = False
me_icosphere_033.use_mirror_vertex_groups = False
me_icosphere_033.update()
me_icosphere_034 = bpy.data.meshes.new('Icosphere.034')
me_icosphere_034.from_pydata([(3.113e-09, 3.113e-09, -1.0), (0.7236, -0.5257, -0.4472), (-0.2764, -0.8506, -0.4472), (-0.8944, 3.113e-09, -0.4472), (-0.2764, 0.8506, -0.4472), (0.7236, 0.5257, -0.4472), (0.2764, -0.8506, 0.4472), (-0.7236, -0.5257, 0.4472), (-0.7236, 0.5257, 0.4472), (0.2764, 0.8506, 0.4472), (0.8944, 3.113e-09, 0.4472), (3.113e-09, 3.113e-09, 1.0)], [], [(0, 1, 2), (1, 0, 5), (0, 2, 3), (0, 3, 4), (0, 4, 5), (1, 5, 10), (2, 1, 6), (3, 2, 7), (4, 3, 8), (5, 4, 9), (1, 10, 6), (2, 6, 7), (3, 7, 8), (4, 8, 9), (5, 9, 10), (6, 10, 11), (7, 6, 11), (8, 7, 11), (9, 8, 11), (10, 9, 11)])
me_icosphere_034.materials.append(mat_persikas_030)
me_icosphere_034.use_remesh_preserve_volume = False
me_icosphere_034.use_remesh_preserve_attributes = False
me_icosphere_034.use_mirror_vertex_groups = False
me_icosphere_034.update()
me_icosphere_035 = bpy.data.meshes.new('Icosphere.035')
me_icosphere_035.from_pydata([(3.113e-09, 3.113e-09, -1.0), (0.7236, -0.5257, -0.4472), (-0.2764, -0.8506, -0.4472), (-0.8944, 3.113e-09, -0.4472), (-0.2764, 0.8506, -0.4472), (0.7236, 0.5257, -0.4472), (0.2764, -0.8506, 0.4472), (-0.7236, -0.5257, 0.4472), (-0.7236, 0.5257, 0.4472), (0.2764, 0.8506, 0.4472), (0.8944, 3.113e-09, 0.4472), (3.113e-09, 3.113e-09, 1.0)], [], [(0, 1, 2), (1, 0, 5), (0, 2, 3), (0, 3, 4), (0, 4, 5), (1, 5, 10), (2, 1, 6), (3, 2, 7), (4, 3, 8), (5, 4, 9), (1, 10, 6), (2, 6, 7), (3, 7, 8), (4, 8, 9), (5, 9, 10), (6, 10, 11), (7, 6, 11), (8, 7, 11), (9, 8, 11), (10, 9, 11)])
me_icosphere_035.materials.append(mat_persikas_031)
me_icosphere_035.use_remesh_preserve_volume = False
me_icosphere_035.use_remesh_preserve_attributes = False
me_icosphere_035.use_mirror_vertex_groups = False
me_icosphere_035.update()
me_icosphere_036 = bpy.data.meshes.new('Icosphere.036')
me_icosphere_036.from_pydata([(3.113e-09, 3.113e-09, -1.0), (0.7236, -0.5257, -0.4472), (-0.2764, -0.8506, -0.4472), (-0.8944, 3.113e-09, -0.4472), (-0.2764, 0.8506, -0.4472), (0.7236, 0.5257, -0.4472), (0.2764, -0.8506, 0.4472), (-0.7236, -0.5257, 0.4472), (-0.7236, 0.5257, 0.4472), (0.2764, 0.8506, 0.4472), (0.8944, 3.113e-09, 0.4472), (3.113e-09, 3.113e-09, 1.0)], [], [(0, 1, 2), (1, 0, 5), (0, 2, 3), (0, 3, 4), (0, 4, 5), (1, 5, 10), (2, 1, 6), (3, 2, 7), (4, 3, 8), (5, 4, 9), (1, 10, 6), (2, 6, 7), (3, 7, 8), (4, 8, 9), (5, 9, 10), (6, 10, 11), (7, 6, 11), (8, 7, 11), (9, 8, 11), (10, 9, 11)])
me_icosphere_036.materials.append(mat_persikas_032)
me_icosphere_036.use_remesh_preserve_volume = False
me_icosphere_036.use_remesh_preserve_attributes = False
me_icosphere_036.use_mirror_vertex_groups = False
me_icosphere_036.update()
me_icosphere_037 = bpy.data.meshes.new('Icosphere.037')
me_icosphere_037.from_pydata([(3.113e-09, 3.113e-09, -1.0), (0.7236, -0.5257, -0.4472), (-0.2764, -0.8506, -0.4472), (-0.8944, 3.113e-09, -0.4472), (-0.2764, 0.8506, -0.4472), (0.7236, 0.5257, -0.4472), (0.2764, -0.8506, 0.4472), (-0.7236, -0.5257, 0.4472), (-0.7236, 0.5257, 0.4472), (0.2764, 0.8506, 0.4472), (0.8944, 3.113e-09, 0.4472), (3.113e-09, 3.113e-09, 1.0)], [], [(0, 1, 2), (1, 0, 5), (0, 2, 3), (0, 3, 4), (0, 4, 5), (1, 5, 10), (2, 1, 6), (3, 2, 7), (4, 3, 8), (5, 4, 9), (1, 10, 6), (2, 6, 7), (3, 7, 8), (4, 8, 9), (5, 9, 10), (6, 10, 11), (7, 6, 11), (8, 7, 11), (9, 8, 11), (10, 9, 11)])
me_icosphere_037.materials.append(mat_persikas_033)
me_icosphere_037.use_remesh_preserve_volume = False
me_icosphere_037.use_remesh_preserve_attributes = False
me_icosphere_037.use_mirror_vertex_groups = False
me_icosphere_037.update()
me_icosphere_038 = bpy.data.meshes.new('Icosphere.038')
me_icosphere_038.from_pydata([(3.113e-09, 3.113e-09, -1.0), (0.7236, -0.5257, -0.4472), (-0.2764, -0.8506, -0.4472), (-0.8944, 3.113e-09, -0.4472), (-0.2764, 0.8506, -0.4472), (0.7236, 0.5257, -0.4472), (0.2764, -0.8506, 0.4472), (-0.7236, -0.5257, 0.4472), (-0.7236, 0.5257, 0.4472), (0.2764, 0.8506, 0.4472), (0.8944, 3.113e-09, 0.4472), (3.113e-09, 3.113e-09, 1.0)], [], [(0, 1, 2), (1, 0, 5), (0, 2, 3), (0, 3, 4), (0, 4, 5), (1, 5, 10), (2, 1, 6), (3, 2, 7), (4, 3, 8), (5, 4, 9), (1, 10, 6), (2, 6, 7), (3, 7, 8), (4, 8, 9), (5, 9, 10), (6, 10, 11), (7, 6, 11), (8, 7, 11), (9, 8, 11), (10, 9, 11)])
me_icosphere_038.materials.append(mat_persikas_034)
me_icosphere_038.use_remesh_preserve_volume = False
me_icosphere_038.use_remesh_preserve_attributes = False
me_icosphere_038.use_mirror_vertex_groups = False
me_icosphere_038.update()
me_icosphere_039 = bpy.data.meshes.new('Icosphere.039')
me_icosphere_039.from_pydata([(3.113e-09, 3.113e-09, -1.0), (0.7236, -0.5257, -0.4472), (-0.2764, -0.8506, -0.4472), (-0.8944, 3.113e-09, -0.4472), (-0.2764, 0.8506, -0.4472), (0.7236, 0.5257, -0.4472), (0.2764, -0.8506, 0.4472), (-0.7236, -0.5257, 0.4472), (-0.7236, 0.5257, 0.4472), (0.2764, 0.8506, 0.4472), (0.8944, 3.113e-09, 0.4472), (3.113e-09, 3.113e-09, 1.0)], [], [(0, 1, 2), (1, 0, 5), (0, 2, 3), (0, 3, 4), (0, 4, 5), (1, 5, 10), (2, 1, 6), (3, 2, 7), (4, 3, 8), (5, 4, 9), (1, 10, 6), (2, 6, 7), (3, 7, 8), (4, 8, 9), (5, 9, 10), (6, 10, 11), (7, 6, 11), (8, 7, 11), (9, 8, 11), (10, 9, 11)])
me_icosphere_039.materials.append(mat_persikas_035)
me_icosphere_039.use_remesh_preserve_volume = False
me_icosphere_039.use_remesh_preserve_attributes = False
me_icosphere_039.use_mirror_vertex_groups = False
me_icosphere_039.update()
me_icosphere_040 = bpy.data.meshes.new('Icosphere.040')
me_icosphere_040.from_pydata([(3.113e-09, 3.113e-09, -1.0), (0.7236, -0.5257, -0.4472), (-0.2764, -0.8506, -0.4472), (-0.8944, 3.113e-09, -0.4472), (-0.2764, 0.8506, -0.4472), (0.7236, 0.5257, -0.4472), (0.2764, -0.8506, 0.4472), (-0.7236, -0.5257, 0.4472), (-0.7236, 0.5257, 0.4472), (0.2764, 0.8506, 0.4472), (0.8944, 3.113e-09, 0.4472), (3.113e-09, 3.113e-09, 1.0)], [], [(0, 1, 2), (1, 0, 5), (0, 2, 3), (0, 3, 4), (0, 4, 5), (1, 5, 10), (2, 1, 6), (3, 2, 7), (4, 3, 8), (5, 4, 9), (1, 10, 6), (2, 6, 7), (3, 7, 8), (4, 8, 9), (5, 9, 10), (6, 10, 11), (7, 6, 11), (8, 7, 11), (9, 8, 11), (10, 9, 11)])
me_icosphere_040.materials.append(mat_persikas_036)
me_icosphere_040.use_remesh_preserve_volume = False
me_icosphere_040.use_remesh_preserve_attributes = False
me_icosphere_040.use_mirror_vertex_groups = False
me_icosphere_040.update()
me_icosphere_041 = bpy.data.meshes.new('Icosphere.041')
me_icosphere_041.from_pydata([(3.113e-09, 3.113e-09, -1.0), (0.7236, -0.5257, -0.4472), (-0.2764, -0.8506, -0.4472), (-0.8944, 3.113e-09, -0.4472), (-0.2764, 0.8506, -0.4472), (0.7236, 0.5257, -0.4472), (0.2764, -0.8506, 0.4472), (-0.7236, -0.5257, 0.4472), (-0.7236, 0.5257, 0.4472), (0.2764, 0.8506, 0.4472), (0.8944, 3.113e-09, 0.4472), (3.113e-09, 3.113e-09, 1.0)], [], [(0, 1, 2), (1, 0, 5), (0, 2, 3), (0, 3, 4), (0, 4, 5), (1, 5, 10), (2, 1, 6), (3, 2, 7), (4, 3, 8), (5, 4, 9), (1, 10, 6), (2, 6, 7), (3, 7, 8), (4, 8, 9), (5, 9, 10), (6, 10, 11), (7, 6, 11), (8, 7, 11), (9, 8, 11), (10, 9, 11)])
me_icosphere_041.materials.append(mat_persikas_037)
me_icosphere_041.use_remesh_preserve_volume = False
me_icosphere_041.use_remesh_preserve_attributes = False
me_icosphere_041.use_mirror_vertex_groups = False
me_icosphere_041.update()
me_icosphere_042 = bpy.data.meshes.new('Icosphere.042')
me_icosphere_042.from_pydata([(3.113e-09, 3.113e-09, -1.0), (0.7236, -0.5257, -0.4472), (-0.2764, -0.8506, -0.4472), (-0.8944, 3.113e-09, -0.4472), (-0.2764, 0.8506, -0.4472), (0.7236, 0.5257, -0.4472), (0.2764, -0.8506, 0.4472), (-0.7236, -0.5257, 0.4472), (-0.7236, 0.5257, 0.4472), (0.2764, 0.8506, 0.4472), (0.8944, 3.113e-09, 0.4472), (3.113e-09, 3.113e-09, 1.0)], [], [(0, 1, 2), (1, 0, 5), (0, 2, 3), (0, 3, 4), (0, 4, 5), (1, 5, 10), (2, 1, 6), (3, 2, 7), (4, 3, 8), (5, 4, 9), (1, 10, 6), (2, 6, 7), (3, 7, 8), (4, 8, 9), (5, 9, 10), (6, 10, 11), (7, 6, 11), (8, 7, 11), (9, 8, 11), (10, 9, 11)])
me_icosphere_042.materials.append(mat_persikas_038)
me_icosphere_042.use_remesh_preserve_volume = False
me_icosphere_042.use_remesh_preserve_attributes = False
me_icosphere_042.use_mirror_vertex_groups = False
me_icosphere_042.update()
me_icosphere_043 = bpy.data.meshes.new('Icosphere.043')
me_icosphere_043.from_pydata([(3.113e-09, 3.113e-09, -1.0), (0.7236, -0.5257, -0.4472), (-0.2764, -0.8506, -0.4472), (-0.8944, 3.113e-09, -0.4472), (-0.2764, 0.8506, -0.4472), (0.7236, 0.5257, -0.4472), (0.2764, -0.8506, 0.4472), (-0.7236, -0.5257, 0.4472), (-0.7236, 0.5257, 0.4472), (0.2764, 0.8506, 0.4472), (0.8944, 3.113e-09, 0.4472), (3.113e-09, 3.113e-09, 1.0)], [], [(0, 1, 2), (1, 0, 5), (0, 2, 3), (0, 3, 4), (0, 4, 5), (1, 5, 10), (2, 1, 6), (3, 2, 7), (4, 3, 8), (5, 4, 9), (1, 10, 6), (2, 6, 7), (3, 7, 8), (4, 8, 9), (5, 9, 10), (6, 10, 11), (7, 6, 11), (8, 7, 11), (9, 8, 11), (10, 9, 11)])
me_icosphere_043.materials.append(mat_persikas_039)
me_icosphere_043.use_remesh_preserve_volume = False
me_icosphere_043.use_remesh_preserve_attributes = False
me_icosphere_043.use_mirror_vertex_groups = False
me_icosphere_043.update()
me_icosphere_044 = bpy.data.meshes.new('Icosphere.044')
me_icosphere_044.from_pydata([(3.113e-09, 3.113e-09, -1.0), (0.7236, -0.5257, -0.4472), (-0.2764, -0.8506, -0.4472), (-0.8944, 3.113e-09, -0.4472), (-0.2764, 0.8506, -0.4472), (0.7236, 0.5257, -0.4472), (0.2764, -0.8506, 0.4472), (-0.7236, -0.5257, 0.4472), (-0.7236, 0.5257, 0.4472), (0.2764, 0.8506, 0.4472), (0.8944, 3.113e-09, 0.4472), (3.113e-09, 3.113e-09, 1.0)], [], [(0, 1, 2), (1, 0, 5), (0, 2, 3), (0, 3, 4), (0, 4, 5), (1, 5, 10), (2, 1, 6), (3, 2, 7), (4, 3, 8), (5, 4, 9), (1, 10, 6), (2, 6, 7), (3, 7, 8), (4, 8, 9), (5, 9, 10), (6, 10, 11), (7, 6, 11), (8, 7, 11), (9, 8, 11), (10, 9, 11)])
me_icosphere_044.materials.append(mat_persikas_040)
me_icosphere_044.use_remesh_preserve_volume = False
me_icosphere_044.use_remesh_preserve_attributes = False
me_icosphere_044.use_mirror_vertex_groups = False
me_icosphere_044.update()
me_icosphere_045 = bpy.data.meshes.new('Icosphere.045')
me_icosphere_045.from_pydata([(3.113e-09, 3.113e-09, -1.0), (0.7236, -0.5257, -0.4472), (-0.2764, -0.8506, -0.4472), (-0.8944, 3.113e-09, -0.4472), (-0.2764, 0.8506, -0.4472), (0.7236, 0.5257, -0.4472), (0.2764, -0.8506, 0.4472), (-0.7236, -0.5257, 0.4472), (-0.7236, 0.5257, 0.4472), (0.2764, 0.8506, 0.4472), (0.8944, 3.113e-09, 0.4472), (3.113e-09, 3.113e-09, 1.0)], [], [(0, 1, 2), (1, 0, 5), (0, 2, 3), (0, 3, 4), (0, 4, 5), (1, 5, 10), (2, 1, 6), (3, 2, 7), (4, 3, 8), (5, 4, 9), (1, 10, 6), (2, 6, 7), (3, 7, 8), (4, 8, 9), (5, 9, 10), (6, 10, 11), (7, 6, 11), (8, 7, 11), (9, 8, 11), (10, 9, 11)])
me_icosphere_045.materials.append(mat_persikas_041)
me_icosphere_045.use_remesh_preserve_volume = False
me_icosphere_045.use_remesh_preserve_attributes = False
me_icosphere_045.use_mirror_vertex_groups = False
me_icosphere_045.update()
me_icosphere_046 = bpy.data.meshes.new('Icosphere.046')
me_icosphere_046.from_pydata([(3.113e-09, 3.113e-09, -1.0), (0.7236, -0.5257, -0.4472), (-0.2764, -0.8506, -0.4472), (-0.8944, 3.113e-09, -0.4472), (-0.2764, 0.8506, -0.4472), (0.7236, 0.5257, -0.4472), (0.2764, -0.8506, 0.4472), (-0.7236, -0.5257, 0.4472), (-0.7236, 0.5257, 0.4472), (0.2764, 0.8506, 0.4472), (0.8944, 3.113e-09, 0.4472), (3.113e-09, 3.113e-09, 1.0)], [], [(0, 1, 2), (1, 0, 5), (0, 2, 3), (0, 3, 4), (0, 4, 5), (1, 5, 10), (2, 1, 6), (3, 2, 7), (4, 3, 8), (5, 4, 9), (1, 10, 6), (2, 6, 7), (3, 7, 8), (4, 8, 9), (5, 9, 10), (6, 10, 11), (7, 6, 11), (8, 7, 11), (9, 8, 11), (10, 9, 11)])
me_icosphere_046.materials.append(mat_persikas_042)
me_icosphere_046.use_remesh_preserve_volume = False
me_icosphere_046.use_remesh_preserve_attributes = False
me_icosphere_046.use_mirror_vertex_groups = False
me_icosphere_046.update()
me_icosphere_047 = bpy.data.meshes.new('Icosphere.047')
me_icosphere_047.from_pydata([(3.113e-09, 3.113e-09, -1.0), (0.7236, -0.5257, -0.4472), (-0.2764, -0.8506, -0.4472), (-0.8944, 3.113e-09, -0.4472), (-0.2764, 0.8506, -0.4472), (0.7236, 0.5257, -0.4472), (0.2764, -0.8506, 0.4472), (-0.7236, -0.5257, 0.4472), (-0.7236, 0.5257, 0.4472), (0.2764, 0.8506, 0.4472), (0.8944, 3.113e-09, 0.4472), (3.113e-09, 3.113e-09, 1.0)], [], [(0, 1, 2), (1, 0, 5), (0, 2, 3), (0, 3, 4), (0, 4, 5), (1, 5, 10), (2, 1, 6), (3, 2, 7), (4, 3, 8), (5, 4, 9), (1, 10, 6), (2, 6, 7), (3, 7, 8), (4, 8, 9), (5, 9, 10), (6, 10, 11), (7, 6, 11), (8, 7, 11), (9, 8, 11), (10, 9, 11)])
me_icosphere_047.materials.append(mat_persikas_043)
me_icosphere_047.use_remesh_preserve_volume = False
me_icosphere_047.use_remesh_preserve_attributes = False
me_icosphere_047.use_mirror_vertex_groups = False
me_icosphere_047.update()
me_icosphere_048 = bpy.data.meshes.new('Icosphere.048')
me_icosphere_048.from_pydata([(3.113e-09, 3.113e-09, -1.0), (0.7236, -0.5257, -0.4472), (-0.2764, -0.8506, -0.4472), (-0.8944, 3.113e-09, -0.4472), (-0.2764, 0.8506, -0.4472), (0.7236, 0.5257, -0.4472), (0.2764, -0.8506, 0.4472), (-0.7236, -0.5257, 0.4472), (-0.7236, 0.5257, 0.4472), (0.2764, 0.8506, 0.4472), (0.8944, 3.113e-09, 0.4472), (3.113e-09, 3.113e-09, 1.0)], [], [(0, 1, 2), (1, 0, 5), (0, 2, 3), (0, 3, 4), (0, 4, 5), (1, 5, 10), (2, 1, 6), (3, 2, 7), (4, 3, 8), (5, 4, 9), (1, 10, 6), (2, 6, 7), (3, 7, 8), (4, 8, 9), (5, 9, 10), (6, 10, 11), (7, 6, 11), (8, 7, 11), (9, 8, 11), (10, 9, 11)])
me_icosphere_048.materials.append(mat_persikas_044)
me_icosphere_048.use_remesh_preserve_volume = False
me_icosphere_048.use_remesh_preserve_attributes = False
me_icosphere_048.use_mirror_vertex_groups = False
me_icosphere_048.update()
me_icosphere_049 = bpy.data.meshes.new('Icosphere.049')
me_icosphere_049.from_pydata([(3.113e-09, 3.113e-09, -1.0), (0.7236, -0.5257, -0.4472), (-0.2764, -0.8506, -0.4472), (-0.8944, 3.113e-09, -0.4472), (-0.2764, 0.8506, -0.4472), (0.7236, 0.5257, -0.4472), (0.2764, -0.8506, 0.4472), (-0.7236, -0.5257, 0.4472), (-0.7236, 0.5257, 0.4472), (0.2764, 0.8506, 0.4472), (0.8944, 3.113e-09, 0.4472), (3.113e-09, 3.113e-09, 1.0)], [], [(0, 1, 2), (1, 0, 5), (0, 2, 3), (0, 3, 4), (0, 4, 5), (1, 5, 10), (2, 1, 6), (3, 2, 7), (4, 3, 8), (5, 4, 9), (1, 10, 6), (2, 6, 7), (3, 7, 8), (4, 8, 9), (5, 9, 10), (6, 10, 11), (7, 6, 11), (8, 7, 11), (9, 8, 11), (10, 9, 11)])
me_icosphere_049.materials.append(mat_persikas_045)
me_icosphere_049.use_remesh_preserve_volume = False
me_icosphere_049.use_remesh_preserve_attributes = False
me_icosphere_049.use_mirror_vertex_groups = False
me_icosphere_049.update()
me_icosphere_050 = bpy.data.meshes.new('Icosphere.050')
me_icosphere_050.from_pydata([(3.113e-09, 3.113e-09, -1.0), (0.7236, -0.5257, -0.4472), (-0.2764, -0.8506, -0.4472), (-0.8944, 3.113e-09, -0.4472), (-0.2764, 0.8506, -0.4472), (0.7236, 0.5257, -0.4472), (0.2764, -0.8506, 0.4472), (-0.7236, -0.5257, 0.4472), (-0.7236, 0.5257, 0.4472), (0.2764, 0.8506, 0.4472), (0.8944, 3.113e-09, 0.4472), (3.113e-09, 3.113e-09, 1.0)], [], [(0, 1, 2), (1, 0, 5), (0, 2, 3), (0, 3, 4), (0, 4, 5), (1, 5, 10), (2, 1, 6), (3, 2, 7), (4, 3, 8), (5, 4, 9), (1, 10, 6), (2, 6, 7), (3, 7, 8), (4, 8, 9), (5, 9, 10), (6, 10, 11), (7, 6, 11), (8, 7, 11), (9, 8, 11), (10, 9, 11)])
me_icosphere_050.materials.append(mat_persikas_046)
me_icosphere_050.use_remesh_preserve_volume = False
me_icosphere_050.use_remesh_preserve_attributes = False
me_icosphere_050.use_mirror_vertex_groups = False
me_icosphere_050.update()
me_icosphere_051 = bpy.data.meshes.new('Icosphere.051')
me_icosphere_051.from_pydata([(3.113e-09, 3.113e-09, -1.0), (0.7236, -0.5257, -0.4472), (-0.2764, -0.8506, -0.4472), (-0.8944, 3.113e-09, -0.4472), (-0.2764, 0.8506, -0.4472), (0.7236, 0.5257, -0.4472), (0.2764, -0.8506, 0.4472), (-0.7236, -0.5257, 0.4472), (-0.7236, 0.5257, 0.4472), (0.2764, 0.8506, 0.4472), (0.8944, 3.113e-09, 0.4472), (3.113e-09, 3.113e-09, 1.0)], [], [(0, 1, 2), (1, 0, 5), (0, 2, 3), (0, 3, 4), (0, 4, 5), (1, 5, 10), (2, 1, 6), (3, 2, 7), (4, 3, 8), (5, 4, 9), (1, 10, 6), (2, 6, 7), (3, 7, 8), (4, 8, 9), (5, 9, 10), (6, 10, 11), (7, 6, 11), (8, 7, 11), (9, 8, 11), (10, 9, 11)])
me_icosphere_051.materials.append(mat_persikas_047)
me_icosphere_051.use_remesh_preserve_volume = False
me_icosphere_051.use_remesh_preserve_attributes = False
me_icosphere_051.use_mirror_vertex_groups = False
me_icosphere_051.update()
me_icosphere_052 = bpy.data.meshes.new('Icosphere.052')
me_icosphere_052.from_pydata([(3.113e-09, 3.113e-09, -1.0), (0.7236, -0.5257, -0.4472), (-0.2764, -0.8506, -0.4472), (-0.8944, 3.113e-09, -0.4472), (-0.2764, 0.8506, -0.4472), (0.7236, 0.5257, -0.4472), (0.2764, -0.8506, 0.4472), (-0.7236, -0.5257, 0.4472), (-0.7236, 0.5257, 0.4472), (0.2764, 0.8506, 0.4472), (0.8944, 3.113e-09, 0.4472), (3.113e-09, 3.113e-09, 1.0)], [], [(0, 1, 2), (1, 0, 5), (0, 2, 3), (0, 3, 4), (0, 4, 5), (1, 5, 10), (2, 1, 6), (3, 2, 7), (4, 3, 8), (5, 4, 9), (1, 10, 6), (2, 6, 7), (3, 7, 8), (4, 8, 9), (5, 9, 10), (6, 10, 11), (7, 6, 11), (8, 7, 11), (9, 8, 11), (10, 9, 11)])
me_icosphere_052.materials.append(mat_persikas_048)
me_icosphere_052.use_remesh_preserve_volume = False
me_icosphere_052.use_remesh_preserve_attributes = False
me_icosphere_052.use_mirror_vertex_groups = False
me_icosphere_052.update()
me_icosphere_053 = bpy.data.meshes.new('Icosphere.053')
me_icosphere_053.from_pydata([(3.113e-09, 3.113e-09, -1.0), (0.7236, -0.5257, -0.4472), (-0.2764, -0.8506, -0.4472), (-0.8944, 3.113e-09, -0.4472), (-0.2764, 0.8506, -0.4472), (0.7236, 0.5257, -0.4472), (0.2764, -0.8506, 0.4472), (-0.7236, -0.5257, 0.4472), (-0.7236, 0.5257, 0.4472), (0.2764, 0.8506, 0.4472), (0.8944, 3.113e-09, 0.4472), (3.113e-09, 3.113e-09, 1.0)], [], [(0, 1, 2), (1, 0, 5), (0, 2, 3), (0, 3, 4), (0, 4, 5), (1, 5, 10), (2, 1, 6), (3, 2, 7), (4, 3, 8), (5, 4, 9), (1, 10, 6), (2, 6, 7), (3, 7, 8), (4, 8, 9), (5, 9, 10), (6, 10, 11), (7, 6, 11), (8, 7, 11), (9, 8, 11), (10, 9, 11)])
me_icosphere_053.materials.append(mat_persikas_049)
me_icosphere_053.use_remesh_preserve_volume = False
me_icosphere_053.use_remesh_preserve_attributes = False
me_icosphere_053.use_mirror_vertex_groups = False
me_icosphere_053.update()
me_icosphere_054 = bpy.data.meshes.new('Icosphere.054')
me_icosphere_054.from_pydata([(3.113e-09, 3.113e-09, -1.0), (0.7236, -0.5257, -0.4472), (-0.2764, -0.8506, -0.4472), (-0.8944, 3.113e-09, -0.4472), (-0.2764, 0.8506, -0.4472), (0.7236, 0.5257, -0.4472), (0.2764, -0.8506, 0.4472), (-0.7236, -0.5257, 0.4472), (-0.7236, 0.5257, 0.4472), (0.2764, 0.8506, 0.4472), (0.8944, 3.113e-09, 0.4472), (3.113e-09, 3.113e-09, 1.0)], [], [(0, 1, 2), (1, 0, 5), (0, 2, 3), (0, 3, 4), (0, 4, 5), (1, 5, 10), (2, 1, 6), (3, 2, 7), (4, 3, 8), (5, 4, 9), (1, 10, 6), (2, 6, 7), (3, 7, 8), (4, 8, 9), (5, 9, 10), (6, 10, 11), (7, 6, 11), (8, 7, 11), (9, 8, 11), (10, 9, 11)])
me_icosphere_054.materials.append(mat_persikas_050)
me_icosphere_054.use_remesh_preserve_volume = False
me_icosphere_054.use_remesh_preserve_attributes = False
me_icosphere_054.use_mirror_vertex_groups = False
me_icosphere_054.update()
arm_armature_001 = bpy.data.armatures.new('Armature.001')  # bones are not reproduced
arm_armature_014 = bpy.data.armatures.new('Armature.014')  # bones are not reproduced
arm_armature_015 = bpy.data.armatures.new('Armature.015')  # bones are not reproduced
arm_armature_016 = bpy.data.armatures.new('Armature.016')  # bones are not reproduced
arm_armature_017 = bpy.data.armatures.new('Armature.017')  # bones are not reproduced
arm_armature_018 = bpy.data.armatures.new('Armature.018')  # bones are not reproduced
arm_armature_019 = bpy.data.armatures.new('Armature.019')  # bones are not reproduced
arm_armature_020 = bpy.data.armatures.new('Armature.020')  # bones are not reproduced
arm_armature_021 = bpy.data.armatures.new('Armature.021')  # bones are not reproduced
arm_armature_022 = bpy.data.armatures.new('Armature.022')  # bones are not reproduced
arm_armature_023 = bpy.data.armatures.new('Armature.023')  # bones are not reproduced
arm_armature_024 = bpy.data.armatures.new('Armature.024')  # bones are not reproduced
arm_armature_025 = bpy.data.armatures.new('Armature.025')  # bones are not reproduced
arm_armature_026 = bpy.data.armatures.new('Armature.026')  # bones are not reproduced
arm_armature_027 = bpy.data.armatures.new('Armature.027')  # bones are not reproduced
arm_armature_028 = bpy.data.armatures.new('Armature.028')  # bones are not reproduced
arm_armature_029 = bpy.data.armatures.new('Armature.029')  # bones are not reproduced
arm_armature_030 = bpy.data.armatures.new('Armature.030')  # bones are not reproduced
arm_armature_031 = bpy.data.armatures.new('Armature.031')  # bones are not reproduced
arm_armature_032 = bpy.data.armatures.new('Armature.032')  # bones are not reproduced
arm_armature_033 = bpy.data.armatures.new('Armature.033')  # bones are not reproduced
arm_armature_034 = bpy.data.armatures.new('Armature.034')  # bones are not reproduced
arm_armature_035 = bpy.data.armatures.new('Armature.035')  # bones are not reproduced
arm_armature_036 = bpy.data.armatures.new('Armature.036')  # bones are not reproduced
arm_armature_037 = bpy.data.armatures.new('Armature.037')  # bones are not reproduced
arm_armature_038 = bpy.data.armatures.new('Armature.038')  # bones are not reproduced
arm_armature_039 = bpy.data.armatures.new('Armature.039')  # bones are not reproduced
arm_armature_040 = bpy.data.armatures.new('Armature.040')  # bones are not reproduced
arm_armature_041 = bpy.data.armatures.new('Armature.041')  # bones are not reproduced
arm_armature_042 = bpy.data.armatures.new('Armature.042')  # bones are not reproduced
arm_armature_043 = bpy.data.armatures.new('Armature.043')  # bones are not reproduced
arm_armature_044 = bpy.data.armatures.new('Armature.044')  # bones are not reproduced
arm_armature_045 = bpy.data.armatures.new('Armature.045')  # bones are not reproduced
arm_armature_046 = bpy.data.armatures.new('Armature.046')  # bones are not reproduced
arm_armature_047 = bpy.data.armatures.new('Armature.047')  # bones are not reproduced
arm_armature_048 = bpy.data.armatures.new('Armature.048')  # bones are not reproduced
arm_armature_049 = bpy.data.armatures.new('Armature.049')  # bones are not reproduced
arm_armature_050 = bpy.data.armatures.new('Armature.050')  # bones are not reproduced
arm_armature_051 = bpy.data.armatures.new('Armature.051')  # bones are not reproduced
arm_armature_052 = bpy.data.armatures.new('Armature.052')  # bones are not reproduced
arm_armature_053 = bpy.data.armatures.new('Armature.053')  # bones are not reproduced
arm_armature_054 = bpy.data.armatures.new('Armature.054')  # bones are not reproduced
arm_armature_055 = bpy.data.armatures.new('Armature.055')  # bones are not reproduced

# ---- objects
ob_armature_001 = bpy.data.objects.new('Armature.001', arm_armature_001)
ob_icosphere = bpy.data.objects.new('Icosphere', me_icosphere)
ob_armature_002 = bpy.data.objects.new('Armature.002', arm_armature_014)
ob_icosphere_004 = bpy.data.objects.new('Icosphere.004', me_icosphere_013)
ob_armature_003 = bpy.data.objects.new('Armature.003', arm_armature_015)
ob_icosphere_005 = bpy.data.objects.new('Icosphere.005', me_icosphere_014)
ob_armature_004 = bpy.data.objects.new('Armature.004', arm_armature_016)
ob_icosphere_006 = bpy.data.objects.new('Icosphere.006', me_icosphere_015)
ob_armature_005 = bpy.data.objects.new('Armature.005', arm_armature_017)
ob_icosphere_007 = bpy.data.objects.new('Icosphere.007', me_icosphere_016)
ob_armature_006 = bpy.data.objects.new('Armature.006', arm_armature_018)
ob_icosphere_008 = bpy.data.objects.new('Icosphere.008', me_icosphere_017)
ob_armature_007 = bpy.data.objects.new('Armature.007', arm_armature_019)
ob_icosphere_009 = bpy.data.objects.new('Icosphere.009', me_icosphere_018)
ob_armature_008 = bpy.data.objects.new('Armature.008', arm_armature_020)
ob_icosphere_010 = bpy.data.objects.new('Icosphere.010', me_icosphere_019)
ob_armature_009 = bpy.data.objects.new('Armature.009', arm_armature_021)
ob_icosphere_011 = bpy.data.objects.new('Icosphere.011', me_icosphere_020)
ob_armature_010 = bpy.data.objects.new('Armature.010', arm_armature_022)
ob_icosphere_012 = bpy.data.objects.new('Icosphere.012', me_icosphere_021)
ob_armature_011 = bpy.data.objects.new('Armature.011', arm_armature_023)
ob_icosphere_013 = bpy.data.objects.new('Icosphere.013', me_icosphere_022)
ob_armature_012 = bpy.data.objects.new('Armature.012', arm_armature_024)
ob_icosphere_014 = bpy.data.objects.new('Icosphere.014', me_icosphere_023)
ob_armature_013 = bpy.data.objects.new('Armature.013', arm_armature_025)
ob_icosphere_015 = bpy.data.objects.new('Icosphere.015', me_icosphere_024)
ob_armature_014 = bpy.data.objects.new('Armature.014', arm_armature_026)
ob_icosphere_016 = bpy.data.objects.new('Icosphere.016', me_icosphere_025)
ob_armature_015 = bpy.data.objects.new('Armature.015', arm_armature_027)
ob_icosphere_017 = bpy.data.objects.new('Icosphere.017', me_icosphere_026)
ob_armature_016 = bpy.data.objects.new('Armature.016', arm_armature_028)
ob_icosphere_018 = bpy.data.objects.new('Icosphere.018', me_icosphere_027)
ob_armature_017 = bpy.data.objects.new('Armature.017', arm_armature_029)
ob_icosphere_019 = bpy.data.objects.new('Icosphere.019', me_icosphere_028)
ob_armature_018 = bpy.data.objects.new('Armature.018', arm_armature_030)
ob_icosphere_020 = bpy.data.objects.new('Icosphere.020', me_icosphere_029)
ob_armature_019 = bpy.data.objects.new('Armature.019', arm_armature_031)
ob_icosphere_021 = bpy.data.objects.new('Icosphere.021', me_icosphere_030)
ob_armature_020 = bpy.data.objects.new('Armature.020', arm_armature_032)
ob_icosphere_022 = bpy.data.objects.new('Icosphere.022', me_icosphere_031)
ob_armature_021 = bpy.data.objects.new('Armature.021', arm_armature_033)
ob_icosphere_023 = bpy.data.objects.new('Icosphere.023', me_icosphere_032)
ob_armature_022 = bpy.data.objects.new('Armature.022', arm_armature_034)
ob_icosphere_024 = bpy.data.objects.new('Icosphere.024', me_icosphere_033)
ob_armature_023 = bpy.data.objects.new('Armature.023', arm_armature_035)
ob_icosphere_025 = bpy.data.objects.new('Icosphere.025', me_icosphere_034)
ob_armature_024 = bpy.data.objects.new('Armature.024', arm_armature_036)
ob_icosphere_026 = bpy.data.objects.new('Icosphere.026', me_icosphere_035)
ob_armature_025 = bpy.data.objects.new('Armature.025', arm_armature_037)
ob_icosphere_027 = bpy.data.objects.new('Icosphere.027', me_icosphere_036)
ob_armature_026 = bpy.data.objects.new('Armature.026', arm_armature_038)
ob_icosphere_028 = bpy.data.objects.new('Icosphere.028', me_icosphere_037)
ob_armature_027 = bpy.data.objects.new('Armature.027', arm_armature_039)
ob_icosphere_029 = bpy.data.objects.new('Icosphere.029', me_icosphere_038)
ob_armature_028 = bpy.data.objects.new('Armature.028', arm_armature_040)
ob_icosphere_030 = bpy.data.objects.new('Icosphere.030', me_icosphere_039)
ob_armature_029 = bpy.data.objects.new('Armature.029', arm_armature_041)
ob_icosphere_031 = bpy.data.objects.new('Icosphere.031', me_icosphere_040)
ob_armature_030 = bpy.data.objects.new('Armature.030', arm_armature_042)
ob_icosphere_032 = bpy.data.objects.new('Icosphere.032', me_icosphere_041)
ob_armature_031 = bpy.data.objects.new('Armature.031', arm_armature_043)
ob_icosphere_033 = bpy.data.objects.new('Icosphere.033', me_icosphere_042)
ob_armature_032 = bpy.data.objects.new('Armature.032', arm_armature_044)
ob_icosphere_034 = bpy.data.objects.new('Icosphere.034', me_icosphere_043)
ob_armature_033 = bpy.data.objects.new('Armature.033', arm_armature_045)
ob_icosphere_035 = bpy.data.objects.new('Icosphere.035', me_icosphere_044)
ob_armature_034 = bpy.data.objects.new('Armature.034', arm_armature_046)
ob_icosphere_036 = bpy.data.objects.new('Icosphere.036', me_icosphere_045)
ob_armature_035 = bpy.data.objects.new('Armature.035', arm_armature_047)
ob_icosphere_037 = bpy.data.objects.new('Icosphere.037', me_icosphere_046)
ob_armature_036 = bpy.data.objects.new('Armature.036', arm_armature_048)
ob_icosphere_038 = bpy.data.objects.new('Icosphere.038', me_icosphere_047)
ob_armature_037 = bpy.data.objects.new('Armature.037', arm_armature_049)
ob_icosphere_039 = bpy.data.objects.new('Icosphere.039', me_icosphere_048)
ob_armature_038 = bpy.data.objects.new('Armature.038', arm_armature_050)
ob_icosphere_040 = bpy.data.objects.new('Icosphere.040', me_icosphere_049)
ob_armature_039 = bpy.data.objects.new('Armature.039', arm_armature_051)
ob_icosphere_041 = bpy.data.objects.new('Icosphere.041', me_icosphere_050)
ob_armature_040 = bpy.data.objects.new('Armature.040', arm_armature_052)
ob_icosphere_042 = bpy.data.objects.new('Icosphere.042', me_icosphere_051)
ob_armature_041 = bpy.data.objects.new('Armature.041', arm_armature_053)
ob_icosphere_043 = bpy.data.objects.new('Icosphere.043', me_icosphere_052)
ob_armature_042 = bpy.data.objects.new('Armature.042', arm_armature_054)
ob_icosphere_044 = bpy.data.objects.new('Icosphere.044', me_icosphere_053)
ob_armature_043 = bpy.data.objects.new('Armature.043', arm_armature_055)
ob_icosphere_045 = bpy.data.objects.new('Icosphere.045', me_icosphere_054)

# ---- transforms, parenting, visibility, modifiers, constraints
ob_armature_001.location = (0.1601, -0.1648, 0.7378)
ob_armature_001.scale = (0.01574, 0.01574, 0.01574)
ob_armature_001.show_in_front = True
ob_armature_001.lineart.crease_threshold = 0.0
ob_icosphere.parent = ob_armature_001
ob_icosphere.matrix_parent_inverse = Matrix(((65.14, 0.0, 9.537e-07, -11.25), (-1.307e-06, 65.14, -9.537e-07, 10.74), (2.293e-05, 0.0, 65.14, -48.08), (0.0, 0.0, 0.0, 1.0)))
ob_icosphere.location = (0.1726, -0.1649, 0.7435)
ob_icosphere.scale = (0.01822, 0.01822, 0.01822)
ob_icosphere.lineart.crease_threshold = 0.0
_vg = ob_icosphere.vertex_groups.new(name='Bone')
_vg.add([0, 1, 2, 3, 4, 5, 6, 7, 8, 9, 10, 11], 1.0, 'REPLACE')
_m = ob_icosphere.modifiers.new('Armature', 'ARMATURE')
_m.object = ob_armature_001
ob_armature_002.location = (0.01644, -0.1395, 0.7681)
ob_armature_002.scale = (0.01574, 0.01574, 0.01574)
ob_armature_002.show_in_front = True
ob_armature_002.lineart.crease_threshold = 0.0
ob_icosphere_004.parent = ob_armature_002
ob_icosphere_004.matrix_parent_inverse = Matrix(((65.14, 0.0, 9.537e-07, -11.25), (-1.307e-06, 65.14, -9.537e-07, 10.74), (2.293e-05, 0.0, 65.14, -48.08), (0.0, 0.0, 0.0, 1.0)))
ob_icosphere_004.location = (0.1726, -0.1649, 0.7435)
ob_icosphere_004.scale = (0.01822, 0.01822, 0.01822)
ob_icosphere_004.lineart.crease_threshold = 0.0
_vg = ob_icosphere_004.vertex_groups.new(name='Bone')
_vg.add([0, 1, 2, 3, 4, 5, 6, 7, 8, 9, 10, 11], 1.0, 'REPLACE')
_m = ob_icosphere_004.modifiers.new('Armature', 'ARMATURE')
_m.object = ob_armature_002
ob_armature_003.location = (0.08976, -0.02069, 0.7681)
ob_armature_003.scale = (0.01574, 0.01574, 0.01574)
ob_armature_003.show_in_front = True
ob_armature_003.lineart.crease_threshold = 0.0
ob_icosphere_005.parent = ob_armature_003
ob_icosphere_005.matrix_parent_inverse = Matrix(((65.14, 0.0, 9.537e-07, -11.25), (-1.307e-06, 65.14, -9.537e-07, 10.74), (2.293e-05, 0.0, 65.14, -48.08), (0.0, 0.0, 0.0, 1.0)))
ob_icosphere_005.location = (0.1726, -0.1649, 0.7435)
ob_icosphere_005.scale = (0.01822, 0.01822, 0.01822)
ob_icosphere_005.lineart.crease_threshold = 0.0
_vg = ob_icosphere_005.vertex_groups.new(name='Bone')
_vg.add([0, 1, 2, 3, 4, 5, 6, 7, 8, 9, 10, 11], 1.0, 'REPLACE')
_m = ob_icosphere_005.modifiers.new('Armature', 'ARMATURE')
_m.object = ob_armature_003
ob_armature_004.location = (0.08976, -0.1177, 0.8028)
ob_armature_004.scale = (0.01574, 0.01574, 0.01574)
ob_armature_004.show_in_front = True
ob_armature_004.lineart.crease_threshold = 0.0
ob_icosphere_006.parent = ob_armature_004
ob_icosphere_006.matrix_parent_inverse = Matrix(((65.14, 0.0, 9.537e-07, -11.25), (-1.307e-06, 65.14, -9.537e-07, 10.74), (2.293e-05, 0.0, 65.14, -48.08), (0.0, 0.0, 0.0, 1.0)))
ob_icosphere_006.location = (0.1726, -0.1649, 0.7435)
ob_icosphere_006.scale = (0.01822, 0.01822, 0.01822)
ob_icosphere_006.lineart.crease_threshold = 0.0
_vg = ob_icosphere_006.vertex_groups.new(name='Bone')
_vg.add([0, 1, 2, 3, 4, 5, 6, 7, 8, 9, 10, 11], 1.0, 'REPLACE')
_m = ob_icosphere_006.modifiers.new('Armature', 'ARMATURE')
_m.object = ob_armature_004
ob_armature_005.location = (0.01549, -0.05097, 0.7816)
ob_armature_005.scale = (0.01574, 0.01574, 0.01574)
ob_armature_005.show_in_front = True
ob_armature_005.lineart.crease_threshold = 0.0
ob_icosphere_007.parent = ob_armature_005
ob_icosphere_007.matrix_parent_inverse = Matrix(((65.14, 0.0, 9.537e-07, -11.25), (-1.307e-06, 65.14, -9.537e-07, 10.74), (2.293e-05, 0.0, 65.14, -48.08), (0.0, 0.0, 0.0, 1.0)))
ob_icosphere_007.location = (0.1726, -0.1649, 0.7435)
ob_icosphere_007.scale = (0.01822, 0.01822, 0.01822)
ob_icosphere_007.lineart.crease_threshold = 0.0
_vg = ob_icosphere_007.vertex_groups.new(name='Bone')
_vg.add([0, 1, 2, 3, 4, 5, 6, 7, 8, 9, 10, 11], 1.0, 'REPLACE')
_m = ob_icosphere_007.modifiers.new('Armature', 'ARMATURE')
_m.object = ob_armature_005
ob_armature_006.location = (0.02907, -0.1927, 0.6829)
ob_armature_006.scale = (0.01574, 0.01574, 0.01574)
ob_armature_006.show_in_front = True
ob_armature_006.lineart.crease_threshold = 0.0
ob_icosphere_008.parent = ob_armature_006
ob_icosphere_008.matrix_parent_inverse = Matrix(((65.14, 0.0, 9.537e-07, -11.25), (-1.307e-06, 65.14, -9.537e-07, 10.74), (2.293e-05, 0.0, 65.14, -48.08), (0.0, 0.0, 0.0, 1.0)))
ob_icosphere_008.location = (0.1726, -0.1649, 0.7435)
ob_icosphere_008.scale = (0.01822, 0.01822, 0.01822)
ob_icosphere_008.lineart.crease_threshold = 0.0
_vg = ob_icosphere_008.vertex_groups.new(name='Bone')
_vg.add([0, 1, 2, 3, 4, 5, 6, 7, 8, 9, 10, 11], 1.0, 'REPLACE')
_m = ob_icosphere_008.modifiers.new('Armature', 'ARMATURE')
_m.object = ob_armature_006
ob_armature_007.location = (0.07247, -0.182, 0.7492)
ob_armature_007.scale = (0.01574, 0.01574, 0.01574)
ob_armature_007.show_in_front = True
ob_armature_007.lineart.crease_threshold = 0.0
ob_icosphere_009.parent = ob_armature_007
ob_icosphere_009.matrix_parent_inverse = Matrix(((65.14, 0.0, 9.537e-07, -11.25), (-1.307e-06, 65.14, -9.537e-07, 10.74), (2.293e-05, 0.0, 65.14, -48.08), (0.0, 0.0, 0.0, 1.0)))
ob_icosphere_009.location = (0.1726, -0.1649, 0.7435)
ob_icosphere_009.scale = (0.01822, 0.01822, 0.01822)
ob_icosphere_009.lineart.crease_threshold = 0.0
_vg = ob_icosphere_009.vertex_groups.new(name='Bone')
_vg.add([0, 1, 2, 3, 4, 5, 6, 7, 8, 9, 10, 11], 1.0, 'REPLACE')
_m = ob_icosphere_009.modifiers.new('Armature', 'ARMATURE')
_m.object = ob_armature_007
ob_armature_008.location = (0.1778, -0.02726, 0.7492)
ob_armature_008.scale = (0.01574, 0.01574, 0.01574)
ob_armature_008.show_in_front = True
ob_armature_008.lineart.crease_threshold = 0.0
ob_icosphere_010.parent = ob_armature_008
ob_icosphere_010.matrix_parent_inverse = Matrix(((65.14, 0.0, 9.537e-07, -11.25), (-1.307e-06, 65.14, -9.537e-07, 10.74), (2.293e-05, 0.0, 65.14, -48.08), (0.0, 0.0, 0.0, 1.0)))
ob_icosphere_010.location = (0.1726, -0.1649, 0.7435)
ob_icosphere_010.scale = (0.01822, 0.01822, 0.01822)
ob_icosphere_010.lineart.crease_threshold = 0.0
_vg = ob_icosphere_010.vertex_groups.new(name='Bone')
_vg.add([0, 1, 2, 3, 4, 5, 6, 7, 8, 9, 10, 11], 1.0, 'REPLACE')
_m = ob_icosphere_010.modifiers.new('Armature', 'ARMATURE')
_m.object = ob_armature_008
ob_armature_009.location = (0.217, -0.07938, 0.7492)
ob_armature_009.scale = (0.01574, 0.01574, 0.01574)
ob_armature_009.show_in_front = True
ob_armature_009.lineart.crease_threshold = 0.0
ob_icosphere_011.parent = ob_armature_009
ob_icosphere_011.matrix_parent_inverse = Matrix(((65.14, 0.0, 9.537e-07, -11.25), (-1.307e-06, 65.14, -9.537e-07, 10.74), (2.293e-05, 0.0, 65.14, -48.08), (0.0, 0.0, 0.0, 1.0)))
ob_icosphere_011.location = (0.1726, -0.1649, 0.7435)
ob_icosphere_011.scale = (0.01822, 0.01822, 0.01822)
ob_icosphere_011.lineart.crease_threshold = 0.0
_vg = ob_icosphere_011.vertex_groups.new(name='Bone')
_vg.add([0, 1, 2, 3, 4, 5, 6, 7, 8, 9, 10, 11], 1.0, 'REPLACE')
_m = ob_icosphere_011.modifiers.new('Armature', 'ARMATURE')
_m.object = ob_armature_009
ob_armature_010.location = (0.217, 0.006817, 0.7167)
ob_armature_010.scale = (0.01574, 0.01574, 0.01574)
ob_armature_010.show_in_front = True
ob_armature_010.lineart.crease_threshold = 0.0
ob_icosphere_012.parent = ob_armature_010
ob_icosphere_012.matrix_parent_inverse = Matrix(((65.14, 0.0, 9.537e-07, -11.25), (-1.307e-06, 65.14, -9.537e-07, 10.74), (2.293e-05, 0.0, 65.14, -48.08), (0.0, 0.0, 0.0, 1.0)))
ob_icosphere_012.location = (0.1726, -0.1649, 0.7435)
ob_icosphere_012.scale = (0.01822, 0.01822, 0.01822)
ob_icosphere_012.lineart.crease_threshold = 0.0
_vg = ob_icosphere_012.vertex_groups.new(name='Bone')
_vg.add([0, 1, 2, 3, 4, 5, 6, 7, 8, 9, 10, 11], 1.0, 'REPLACE')
_m = ob_icosphere_012.modifiers.new('Armature', 'ARMATURE')
_m.object = ob_armature_010
ob_armature_011.location = (0.217, 0.006817, 0.7167)
ob_armature_011.scale = (0.01574, 0.01574, 0.01574)
ob_armature_011.show_in_front = True
ob_armature_011.lineart.crease_threshold = 0.0
ob_icosphere_013.parent = ob_armature_011
ob_icosphere_013.matrix_parent_inverse = Matrix(((65.14, 0.0, 9.537e-07, -11.25), (-1.307e-06, 65.14, -9.537e-07, 10.74), (2.293e-05, 0.0, 65.14, -48.08), (0.0, 0.0, 0.0, 1.0)))
ob_icosphere_013.location = (0.1726, -0.1649, 0.7435)
ob_icosphere_013.scale = (0.01822, 0.01822, 0.01822)
ob_icosphere_013.lineart.crease_threshold = 0.0
_vg = ob_icosphere_013.vertex_groups.new(name='Bone')
_vg.add([0, 1, 2, 3, 4, 5, 6, 7, 8, 9, 10, 11], 1.0, 'REPLACE')
_m = ob_icosphere_013.modifiers.new('Armature', 'ARMATURE')
_m.object = ob_armature_011
ob_armature_012.location = (0.2626, -0.04673, 0.7167)
ob_armature_012.scale = (0.01574, 0.01574, 0.01574)
ob_armature_012.show_in_front = True
ob_armature_012.lineart.crease_threshold = 0.0
ob_icosphere_014.parent = ob_armature_012
ob_icosphere_014.matrix_parent_inverse = Matrix(((65.14, 0.0, 9.537e-07, -11.25), (-1.307e-06, 65.14, -9.537e-07, 10.74), (2.293e-05, 0.0, 65.14, -48.08), (0.0, 0.0, 0.0, 1.0)))
ob_icosphere_014.location = (0.1726, -0.1649, 0.7435)
ob_icosphere_014.scale = (0.01822, 0.01822, 0.01822)
ob_icosphere_014.lineart.crease_threshold = 0.0
_vg = ob_icosphere_014.vertex_groups.new(name='Bone')
_vg.add([0, 1, 2, 3, 4, 5, 6, 7, 8, 9, 10, 11], 1.0, 'REPLACE')
_m = ob_icosphere_014.modifiers.new('Armature', 'ARMATURE')
_m.object = ob_armature_012
ob_armature_013.location = (0.2266, -0.1081, 0.6932)
ob_armature_013.scale = (0.01574, 0.01574, 0.01574)
ob_armature_013.show_in_front = True
ob_armature_013.lineart.crease_threshold = 0.0
ob_icosphere_015.parent = ob_armature_013
ob_icosphere_015.matrix_parent_inverse = Matrix(((65.14, 0.0, 9.537e-07, -11.25), (-1.307e-06, 65.14, -9.537e-07, 10.74), (2.293e-05, 0.0, 65.14, -48.08), (0.0, 0.0, 0.0, 1.0)))
ob_icosphere_015.location = (0.1726, -0.1649, 0.7435)
ob_icosphere_015.scale = (0.01822, 0.01822, 0.01822)
ob_icosphere_015.lineart.crease_threshold = 0.0
_vg = ob_icosphere_015.vertex_groups.new(name='Bone')
_vg.add([0, 1, 2, 3, 4, 5, 6, 7, 8, 9, 10, 11], 1.0, 'REPLACE')
_m = ob_icosphere_015.modifiers.new('Armature', 'ARMATURE')
_m.object = ob_armature_013
ob_armature_014.location = (0.06227, 0.03088, 0.6932)
ob_armature_014.scale = (0.01574, 0.01574, 0.01574)
ob_armature_014.show_in_front = True
ob_armature_014.lineart.crease_threshold = 0.0
ob_icosphere_016.parent = ob_armature_014
ob_icosphere_016.matrix_parent_inverse = Matrix(((65.14, 0.0, 9.537e-07, -11.25), (-1.307e-06, 65.14, -9.537e-07, 10.74), (2.293e-05, 0.0, 65.14, -48.08), (0.0, 0.0, 0.0, 1.0)))
ob_icosphere_016.location = (0.1726, -0.1649, 0.7435)
ob_icosphere_016.scale = (0.01822, 0.01822, 0.01822)
ob_icosphere_016.lineart.crease_threshold = 0.0
_vg = ob_icosphere_016.vertex_groups.new(name='Bone')
_vg.add([0, 1, 2, 3, 4, 5, 6, 7, 8, 9, 10, 11], 1.0, 'REPLACE')
_m = ob_icosphere_016.modifiers.new('Armature', 'ARMATURE')
_m.object = ob_armature_014
ob_armature_015.location = (0.1343, 0.007814, 0.6932)
ob_armature_015.scale = (0.01574, 0.01574, 0.01574)
ob_armature_015.show_in_front = True
ob_armature_015.lineart.crease_threshold = 0.0
ob_icosphere_017.parent = ob_armature_015
ob_icosphere_017.matrix_parent_inverse = Matrix(((65.14, 0.0, 9.537e-07, -11.25), (-1.307e-06, 65.14, -9.537e-07, 10.74), (2.293e-05, 0.0, 65.14, -48.08), (0.0, 0.0, 0.0, 1.0)))
ob_icosphere_017.location = (0.1726, -0.1649, 0.7435)
ob_icosphere_017.scale = (0.01822, 0.01822, 0.01822)
ob_icosphere_017.lineart.crease_threshold = 0.0
_vg = ob_icosphere_017.vertex_groups.new(name='Bone')
_vg.add([0, 1, 2, 3, 4, 5, 6, 7, 8, 9, 10, 11], 1.0, 'REPLACE')
_m = ob_icosphere_017.modifiers.new('Armature', 'ARMATURE')
_m.object = ob_armature_015
ob_armature_016.location = (0.1265, -0.1803, 0.6308)
ob_armature_016.scale = (0.01574, 0.01574, 0.01574)
ob_armature_016.show_in_front = True
ob_armature_016.lineart.crease_threshold = 0.0
ob_icosphere_018.parent = ob_armature_016
ob_icosphere_018.matrix_parent_inverse = Matrix(((65.14, 0.0, 9.537e-07, -11.25), (-1.307e-06, 65.14, -9.537e-07, 10.74), (2.293e-05, 0.0, 65.14, -48.08), (0.0, 0.0, 0.0, 1.0)))
ob_icosphere_018.location = (0.1726, -0.1649, 0.7435)
ob_icosphere_018.scale = (0.01822, 0.01822, 0.01822)
ob_icosphere_018.lineart.crease_threshold = 0.0
_vg = ob_icosphere_018.vertex_groups.new(name='Bone')
_vg.add([0, 1, 2, 3, 4, 5, 6, 7, 8, 9, 10, 11], 1.0, 'REPLACE')
_m = ob_icosphere_018.modifiers.new('Armature', 'ARMATURE')
_m.object = ob_armature_016
ob_armature_017.location = (-0.02742, -0.1144, 0.6308)
ob_armature_017.scale = (0.01574, 0.01574, 0.01574)
ob_armature_017.show_in_front = True
ob_armature_017.lineart.crease_threshold = 0.0
ob_icosphere_019.parent = ob_armature_017
ob_icosphere_019.matrix_parent_inverse = Matrix(((65.14, 0.0, 9.537e-07, -11.25), (-1.307e-06, 65.14, -9.537e-07, 10.74), (2.293e-05, 0.0, 65.14, -48.08), (0.0, 0.0, 0.0, 1.0)))
ob_icosphere_019.location = (0.1726, -0.1649, 0.7435)
ob_icosphere_019.scale = (0.01822, 0.01822, 0.01822)
ob_icosphere_019.lineart.crease_threshold = 0.0
_vg = ob_icosphere_019.vertex_groups.new(name='Bone')
_vg.add([0, 1, 2, 3, 4, 5, 6, 7, 8, 9, 10, 11], 1.0, 'REPLACE')
_m = ob_icosphere_019.modifiers.new('Armature', 'ARMATURE')
_m.object = ob_armature_017
ob_armature_018.location = (-0.02742, -0.06919, 0.7113)
ob_armature_018.scale = (0.01574, 0.01574, 0.01574)
ob_armature_018.show_in_front = True
ob_armature_018.lineart.crease_threshold = 0.0
ob_icosphere_020.parent = ob_armature_018
ob_icosphere_020.matrix_parent_inverse = Matrix(((65.14, 0.0, 9.537e-07, -11.25), (-1.307e-06, 65.14, -9.537e-07, 10.74), (2.293e-05, 0.0, 65.14, -48.08), (0.0, 0.0, 0.0, 1.0)))
ob_icosphere_020.location = (0.1726, -0.1649, 0.7435)
ob_icosphere_020.scale = (0.01822, 0.01822, 0.01822)
ob_icosphere_020.lineart.crease_threshold = 0.0
_vg = ob_icosphere_020.vertex_groups.new(name='Bone')
_vg.add([0, 1, 2, 3, 4, 5, 6, 7, 8, 9, 10, 11], 1.0, 'REPLACE')
_m = ob_icosphere_020.modifiers.new('Armature', 'ARMATURE')
_m.object = ob_armature_018
ob_armature_019.location = (0.1049, 0.0619, 0.607)
ob_armature_019.scale = (0.01574, 0.01574, 0.01574)
ob_armature_019.show_in_front = True
ob_armature_019.lineart.crease_threshold = 0.0
ob_icosphere_021.parent = ob_armature_019
ob_icosphere_021.matrix_parent_inverse = Matrix(((65.14, 0.0, 9.537e-07, -11.25), (-1.307e-06, 65.14, -9.537e-07, 10.74), (2.293e-05, 0.0, 65.14, -48.08), (0.0, 0.0, 0.0, 1.0)))
ob_icosphere_021.location = (0.1726, -0.1649, 0.7435)
ob_icosphere_021.scale = (0.01822, 0.01822, 0.01822)
ob_icosphere_021.lineart.crease_threshold = 0.0
_vg = ob_icosphere_021.vertex_groups.new(name='Bone')
_vg.add([0, 1, 2, 3, 4, 5, 6, 7, 8, 9, 10, 11], 1.0, 'REPLACE')
_m = ob_icosphere_021.modifiers.new('Armature', 'ARMATURE')
_m.object = ob_armature_019
ob_armature_020.location = (0.124, 0.09451, 0.5498)
ob_armature_020.scale = (0.01574, 0.01574, 0.01574)
ob_armature_020.show_in_front = True
ob_armature_020.lineart.crease_threshold = 0.0
ob_icosphere_022.parent = ob_armature_020
ob_icosphere_022.matrix_parent_inverse = Matrix(((65.14, 0.0, 9.537e-07, -11.25), (-1.307e-06, 65.14, -9.537e-07, 10.74), (2.293e-05, 0.0, 65.14, -48.08), (0.0, 0.0, 0.0, 1.0)))
ob_icosphere_022.location = (0.1726, -0.1649, 0.7435)
ob_icosphere_022.scale = (0.01822, 0.01822, 0.01822)
ob_icosphere_022.lineart.crease_threshold = 0.0
_vg = ob_icosphere_022.vertex_groups.new(name='Bone')
_vg.add([0, 1, 2, 3, 4, 5, 6, 7, 8, 9, 10, 11], 1.0, 'REPLACE')
_m = ob_icosphere_022.modifiers.new('Armature', 'ARMATURE')
_m.object = ob_armature_020
ob_armature_021.location = (0.1474, 0.007356, 0.5498)
ob_armature_021.scale = (0.01574, 0.01574, 0.01574)
ob_armature_021.show_in_front = True
ob_armature_021.lineart.crease_threshold = 0.0
ob_icosphere_023.parent = ob_armature_021
ob_icosphere_023.matrix_parent_inverse = Matrix(((65.14, 0.0, 9.537e-07, -11.25), (-1.307e-06, 65.14, -9.537e-07, 10.74), (2.293e-05, 0.0, 65.14, -48.08), (0.0, 0.0, 0.0, 1.0)))
ob_icosphere_023.location = (0.1726, -0.1649, 0.7435)
ob_icosphere_023.scale = (0.01822, 0.01822, 0.01822)
ob_icosphere_023.lineart.crease_threshold = 0.0
_vg = ob_icosphere_023.vertex_groups.new(name='Bone')
_vg.add([0, 1, 2, 3, 4, 5, 6, 7, 8, 9, 10, 11], 1.0, 'REPLACE')
_m = ob_icosphere_023.modifiers.new('Armature', 'ARMATURE')
_m.object = ob_armature_021
ob_armature_022.location = (0.0525, 0.07384, 0.5105)
ob_armature_022.scale = (0.01574, 0.01574, 0.01574)
ob_armature_022.show_in_front = True
ob_armature_022.lineart.crease_threshold = 0.0
ob_icosphere_024.parent = ob_armature_022
ob_icosphere_024.matrix_parent_inverse = Matrix(((65.14, 0.0, 9.537e-07, -11.25), (-1.307e-06, 65.14, -9.537e-07, 10.74), (2.293e-05, 0.0, 65.14, -48.08), (0.0, 0.0, 0.0, 1.0)))
ob_icosphere_024.location = (0.1726, -0.1649, 0.7435)
ob_icosphere_024.scale = (0.01822, 0.01822, 0.01822)
ob_icosphere_024.lineart.crease_threshold = 0.0
_vg = ob_icosphere_024.vertex_groups.new(name='Bone')
_vg.add([0, 1, 2, 3, 4, 5, 6, 7, 8, 9, 10, 11], 1.0, 'REPLACE')
_m = ob_icosphere_024.modifiers.new('Armature', 'ARMATURE')
_m.object = ob_armature_022
ob_armature_023.location = (-0.1192, 0.1949, 0.6078)
ob_armature_023.scale = (0.01574, 0.01574, 0.01574)
ob_armature_023.show_in_front = True
ob_armature_023.lineart.crease_threshold = 0.0
ob_icosphere_025.parent = ob_armature_023
ob_icosphere_025.matrix_parent_inverse = Matrix(((65.14, 0.0, 9.537e-07, -11.25), (-1.307e-06, 65.14, -9.537e-07, 10.74), (2.293e-05, 0.0, 65.14, -48.08), (0.0, 0.0, 0.0, 1.0)))
ob_icosphere_025.location = (0.1726, -0.1649, 0.7435)
ob_icosphere_025.scale = (0.01822, 0.01822, 0.01822)
ob_icosphere_025.lineart.crease_threshold = 0.0
_vg = ob_icosphere_025.vertex_groups.new(name='Bone')
_vg.add([0, 1, 2, 3, 4, 5, 6, 7, 8, 9, 10, 11], 1.0, 'REPLACE')
_m = ob_icosphere_025.modifiers.new('Armature', 'ARMATURE')
_m.object = ob_armature_023
ob_armature_024.location = (-0.2604, 0.1949, 0.7397)
ob_armature_024.scale = (0.01574, 0.01574, 0.01574)
ob_armature_024.show_in_front = True
ob_armature_024.lineart.crease_threshold = 0.0
ob_icosphere_026.parent = ob_armature_024
ob_icosphere_026.matrix_parent_inverse = Matrix(((65.14, 0.0, 9.537e-07, -11.25), (-1.307e-06, 65.14, -9.537e-07, 10.74), (2.293e-05, 0.0, 65.14, -48.08), (0.0, 0.0, 0.0, 1.0)))
ob_icosphere_026.location = (0.1726, -0.1649, 0.7435)
ob_icosphere_026.scale = (0.01822, 0.01822, 0.01822)
ob_icosphere_026.lineart.crease_threshold = 0.0
_vg = ob_icosphere_026.vertex_groups.new(name='Bone')
_vg.add([0, 1, 2, 3, 4, 5, 6, 7, 8, 9, 10, 11], 1.0, 'REPLACE')
_m = ob_icosphere_026.modifiers.new('Armature', 'ARMATURE')
_m.object = ob_armature_024
ob_armature_025.location = (-0.1569, 0.1949, 0.7649)
ob_armature_025.scale = (0.01574, 0.01574, 0.01574)
ob_armature_025.show_in_front = True
ob_armature_025.lineart.crease_threshold = 0.0
ob_icosphere_027.parent = ob_armature_025
ob_icosphere_027.matrix_parent_inverse = Matrix(((65.14, 0.0, 9.537e-07, -11.25), (-1.307e-06, 65.14, -9.537e-07, 10.74), (2.293e-05, 0.0, 65.14, -48.08), (0.0, 0.0, 0.0, 1.0)))
ob_icosphere_027.location = (0.1726, -0.1649, 0.7435)
ob_icosphere_027.scale = (0.01822, 0.01822, 0.01822)
ob_icosphere_027.lineart.crease_threshold = 0.0
_vg = ob_icosphere_027.vertex_groups.new(name='Bone')
_vg.add([0, 1, 2, 3, 4, 5, 6, 7, 8, 9, 10, 11], 1.0, 'REPLACE')
_m = ob_icosphere_027.modifiers.new('Armature', 'ARMATURE')
_m.object = ob_armature_025
ob_armature_026.location = (-0.1478, 0.03332, 0.8295)
ob_armature_026.scale = (0.01574, 0.01574, 0.01574)
ob_armature_026.show_in_front = True
ob_armature_026.lineart.crease_threshold = 0.0
ob_icosphere_028.parent = ob_armature_026
ob_icosphere_028.matrix_parent_inverse = Matrix(((65.14, 0.0, 9.537e-07, -11.25), (-1.307e-06, 65.14, -9.537e-07, 10.74), (2.293e-05, 0.0, 65.14, -48.08), (0.0, 0.0, 0.0, 1.0)))
ob_icosphere_028.location = (0.1726, -0.1649, 0.7435)
ob_icosphere_028.scale = (0.01822, 0.01822, 0.01822)
ob_icosphere_028.lineart.crease_threshold = 0.0
_vg = ob_icosphere_028.vertex_groups.new(name='Bone')
_vg.add([0, 1, 2, 3, 4, 5, 6, 7, 8, 9, 10, 11], 1.0, 'REPLACE')
_m = ob_icosphere_028.modifiers.new('Armature', 'ARMATURE')
_m.object = ob_armature_026
ob_armature_027.location = (-0.2413, 0.08646, 0.833)
ob_armature_027.scale = (0.01574, 0.01574, 0.01574)
ob_armature_027.show_in_front = True
ob_armature_027.lineart.crease_threshold = 0.0
ob_icosphere_029.parent = ob_armature_027
ob_icosphere_029.matrix_parent_inverse = Matrix(((65.14, 0.0, 9.537e-07, -11.25), (-1.307e-06, 65.14, -9.537e-07, 10.74), (2.293e-05, 0.0, 65.14, -48.08), (0.0, 0.0, 0.0, 1.0)))
ob_icosphere_029.location = (0.1726, -0.1649, 0.7435)
ob_icosphere_029.scale = (0.01822, 0.01822, 0.01822)
ob_icosphere_029.lineart.crease_threshold = 0.0
_vg = ob_icosphere_029.vertex_groups.new(name='Bone')
_vg.add([0, 1, 2, 3, 4, 5, 6, 7, 8, 9, 10, 11], 1.0, 'REPLACE')
_m = ob_icosphere_029.modifiers.new('Armature', 'ARMATURE')
_m.object = ob_armature_027
ob_armature_028.location = (-0.08332, 0.1125, 0.825)
ob_armature_028.scale = (0.01574, 0.01574, 0.01574)
ob_armature_028.show_in_front = True
ob_armature_028.lineart.crease_threshold = 0.0
ob_icosphere_030.parent = ob_armature_028
ob_icosphere_030.matrix_parent_inverse = Matrix(((65.14, 0.0, 9.537e-07, -11.25), (-1.307e-06, 65.14, -9.537e-07, 10.74), (2.293e-05, 0.0, 65.14, -48.08), (0.0, 0.0, 0.0, 1.0)))
ob_icosphere_030.location = (0.1726, -0.1649, 0.7435)
ob_icosphere_030.scale = (0.01822, 0.01822, 0.01822)
ob_icosphere_030.lineart.crease_threshold = 0.0
_vg = ob_icosphere_030.vertex_groups.new(name='Bone')
_vg.add([0, 1, 2, 3, 4, 5, 6, 7, 8, 9, 10, 11], 1.0, 'REPLACE')
_m = ob_icosphere_030.modifiers.new('Armature', 'ARMATURE')
_m.object = ob_armature_028
ob_armature_029.location = (-0.08332, 0.1125, 0.825)
ob_armature_029.scale = (0.01574, 0.01574, 0.01574)
ob_armature_029.show_in_front = True
ob_armature_029.lineart.crease_threshold = 0.0
ob_icosphere_031.parent = ob_armature_029
ob_icosphere_031.matrix_parent_inverse = Matrix(((65.14, 0.0, 9.537e-07, -11.25), (-1.307e-06, 65.14, -9.537e-07, 10.74), (2.293e-05, 0.0, 65.14, -48.08), (0.0, 0.0, 0.0, 1.0)))
ob_icosphere_031.location = (0.1726, -0.1649, 0.7435)
ob_icosphere_031.scale = (0.01822, 0.01822, 0.01822)
ob_icosphere_031.lineart.crease_threshold = 0.0
_vg = ob_icosphere_031.vertex_groups.new(name='Bone')
_vg.add([0, 1, 2, 3, 4, 5, 6, 7, 8, 9, 10, 11], 1.0, 'REPLACE')
_m = ob_icosphere_031.modifiers.new('Armature', 'ARMATURE')
_m.object = ob_armature_029
ob_armature_030.location = (-0.2127, 0.135, 0.8543)
ob_armature_030.scale = (0.01574, 0.01574, 0.01574)
ob_armature_030.show_in_front = True
ob_armature_030.lineart.crease_threshold = 0.0
ob_icosphere_032.parent = ob_armature_030
ob_icosphere_032.matrix_parent_inverse = Matrix(((65.14, 0.0, 9.537e-07, -11.25), (-1.307e-06, 65.14, -9.537e-07, 10.74), (2.293e-05, 0.0, 65.14, -48.08), (0.0, 0.0, 0.0, 1.0)))
ob_icosphere_032.location = (0.1726, -0.1649, 0.7435)
ob_icosphere_032.scale = (0.01822, 0.01822, 0.01822)
ob_icosphere_032.lineart.crease_threshold = 0.0
_vg = ob_icosphere_032.vertex_groups.new(name='Bone')
_vg.add([0, 1, 2, 3, 4, 5, 6, 7, 8, 9, 10, 11], 1.0, 'REPLACE')
_m = ob_icosphere_032.modifiers.new('Armature', 'ARMATURE')
_m.object = ob_armature_030
ob_armature_031.location = (-0.1462, 0.1499, 0.8248)
ob_armature_031.scale = (0.01574, 0.01574, 0.01574)
ob_armature_031.show_in_front = True
ob_armature_031.lineart.crease_threshold = 0.0
ob_icosphere_033.parent = ob_armature_031
ob_icosphere_033.matrix_parent_inverse = Matrix(((65.14, 0.0, 9.537e-07, -11.25), (-1.307e-06, 65.14, -9.537e-07, 10.74), (2.293e-05, 0.0, 65.14, -48.08), (0.0, 0.0, 0.0, 1.0)))
ob_icosphere_033.location = (0.1726, -0.1649, 0.7435)
ob_icosphere_033.scale = (0.01822, 0.01822, 0.01822)
ob_icosphere_033.lineart.crease_threshold = 0.0
_vg = ob_icosphere_033.vertex_groups.new(name='Bone')
_vg.add([0, 1, 2, 3, 4, 5, 6, 7, 8, 9, 10, 11], 1.0, 'REPLACE')
_m = ob_icosphere_033.modifiers.new('Armature', 'ARMATURE')
_m.object = ob_armature_031
ob_armature_032.location = (-0.06664, 0.1747, 0.6934)
ob_armature_032.scale = (0.01574, 0.01574, 0.01574)
ob_armature_032.show_in_front = True
ob_armature_032.lineart.crease_threshold = 0.0
ob_icosphere_034.parent = ob_armature_032
ob_icosphere_034.matrix_parent_inverse = Matrix(((65.14, 0.0, 9.537e-07, -11.25), (-1.307e-06, 65.14, -9.537e-07, 10.74), (2.293e-05, 0.0, 65.14, -48.08), (0.0, 0.0, 0.0, 1.0)))
ob_icosphere_034.location = (0.1726, -0.1649, 0.7435)
ob_icosphere_034.scale = (0.01822, 0.01822, 0.01822)
ob_icosphere_034.lineart.crease_threshold = 0.0
_vg = ob_icosphere_034.vertex_groups.new(name='Bone')
_vg.add([0, 1, 2, 3, 4, 5, 6, 7, 8, 9, 10, 11], 1.0, 'REPLACE')
_m = ob_icosphere_034.modifiers.new('Armature', 'ARMATURE')
_m.object = ob_armature_032
ob_armature_033.location = (-0.2806, 0.06498, 0.6934)
ob_armature_033.scale = (0.01574, 0.01574, 0.01574)
ob_armature_033.show_in_front = True
ob_armature_033.lineart.crease_threshold = 0.0
ob_icosphere_035.parent = ob_armature_033
ob_icosphere_035.matrix_parent_inverse = Matrix(((65.14, 0.0, 9.537e-07, -11.25), (-1.307e-06, 65.14, -9.537e-07, 10.74), (2.293e-05, 0.0, 65.14, -48.08), (0.0, 0.0, 0.0, 1.0)))
ob_icosphere_035.location = (0.1726, -0.1649, 0.7435)
ob_icosphere_035.scale = (0.01822, 0.01822, 0.01822)
ob_icosphere_035.lineart.crease_threshold = 0.0
_vg = ob_icosphere_035.vertex_groups.new(name='Bone')
_vg.add([0, 1, 2, 3, 4, 5, 6, 7, 8, 9, 10, 11], 1.0, 'REPLACE')
_m = ob_icosphere_035.modifiers.new('Armature', 'ARMATURE')
_m.object = ob_armature_033
ob_armature_034.location = (-0.2288, 0.0358, 0.7525)
ob_armature_034.scale = (0.01574, 0.01574, 0.01574)
ob_armature_034.show_in_front = True
ob_armature_034.lineart.crease_threshold = 0.0
ob_icosphere_036.parent = ob_armature_034
ob_icosphere_036.matrix_parent_inverse = Matrix(((65.14, 0.0, 9.537e-07, -11.25), (-1.307e-06, 65.14, -9.537e-07, 10.74), (2.293e-05, 0.0, 65.14, -48.08), (0.0, 0.0, 0.0, 1.0)))
ob_icosphere_036.location = (0.1726, -0.1649, 0.7435)
ob_icosphere_036.scale = (0.01822, 0.01822, 0.01822)
ob_icosphere_036.lineart.crease_threshold = 0.0
_vg = ob_icosphere_036.vertex_groups.new(name='Bone')
_vg.add([0, 1, 2, 3, 4, 5, 6, 7, 8, 9, 10, 11], 1.0, 'REPLACE')
_m = ob_icosphere_036.modifiers.new('Armature', 'ARMATURE')
_m.object = ob_armature_034
ob_armature_035.location = (-0.3038, 0.1366, 0.6932)
ob_armature_035.scale = (0.01574, 0.01574, 0.01574)
ob_armature_035.show_in_front = True
ob_armature_035.lineart.crease_threshold = 0.0
ob_icosphere_037.parent = ob_armature_035
ob_icosphere_037.matrix_parent_inverse = Matrix(((65.14, 0.0, 9.537e-07, -11.25), (-1.307e-06, 65.14, -9.537e-07, 10.74), (2.293e-05, 0.0, 65.14, -48.08), (0.0, 0.0, 0.0, 1.0)))
ob_icosphere_037.location = (0.1726, -0.1649, 0.7435)
ob_icosphere_037.scale = (0.01822, 0.01822, 0.01822)
ob_icosphere_037.lineart.crease_threshold = 0.0
_vg = ob_icosphere_037.vertex_groups.new(name='Bone')
_vg.add([0, 1, 2, 3, 4, 5, 6, 7, 8, 9, 10, 11], 1.0, 'REPLACE')
_m = ob_icosphere_037.modifiers.new('Armature', 'ARMATURE')
_m.object = ob_armature_035
ob_armature_036.location = (-0.2746, 0.1459, 0.8196)
ob_armature_036.scale = (0.01574, 0.01574, 0.01574)
ob_armature_036.show_in_front = True
ob_armature_036.lineart.crease_threshold = 0.0
ob_icosphere_038.parent = ob_armature_036
ob_icosphere_038.matrix_parent_inverse = Matrix(((65.14, 0.0, 9.537e-07, -11.25), (-1.307e-06, 65.14, -9.537e-07, 10.74), (2.293e-05, 0.0, 65.14, -48.08), (0.0, 0.0, 0.0, 1.0)))
ob_icosphere_038.location = (0.1726, -0.1649, 0.7435)
ob_icosphere_038.scale = (0.01822, 0.01822, 0.01822)
ob_icosphere_038.lineart.crease_threshold = 0.0
_vg = ob_icosphere_038.vertex_groups.new(name='Bone')
_vg.add([0, 1, 2, 3, 4, 5, 6, 7, 8, 9, 10, 11], 1.0, 'REPLACE')
_m = ob_icosphere_038.modifiers.new('Armature', 'ARMATURE')
_m.object = ob_armature_036
ob_armature_037.location = (-0.2746, 0.2017, 0.6397)
ob_armature_037.scale = (0.01574, 0.01574, 0.01574)
ob_armature_037.show_in_front = True
ob_armature_037.lineart.crease_threshold = 0.0
ob_icosphere_039.parent = ob_armature_037
ob_icosphere_039.matrix_parent_inverse = Matrix(((65.14, 0.0, 9.537e-07, -11.25), (-1.307e-06, 65.14, -9.537e-07, 10.74), (2.293e-05, 0.0, 65.14, -48.08), (0.0, 0.0, 0.0, 1.0)))
ob_icosphere_039.location = (0.1726, -0.1649, 0.7435)
ob_icosphere_039.scale = (0.01822, 0.01822, 0.01822)
ob_icosphere_039.lineart.crease_threshold = 0.0
_vg = ob_icosphere_039.vertex_groups.new(name='Bone')
_vg.add([0, 1, 2, 3, 4, 5, 6, 7, 8, 9, 10, 11], 1.0, 'REPLACE')
_m = ob_icosphere_039.modifiers.new('Armature', 'ARMATURE')
_m.object = ob_armature_037
ob_armature_038.location = (-0.2002, 0.2217, 0.6846)
ob_armature_038.scale = (0.01574, 0.01574, 0.01574)
ob_armature_038.show_in_front = True
ob_armature_038.lineart.crease_threshold = 0.0
ob_icosphere_040.parent = ob_armature_038
ob_icosphere_040.matrix_parent_inverse = Matrix(((65.14, 0.0, 9.537e-07, -11.25), (-1.307e-06, 65.14, -9.537e-07, 10.74), (2.293e-05, 0.0, 65.14, -48.08), (0.0, 0.0, 0.0, 1.0)))
ob_icosphere_040.location = (0.1726, -0.1649, 0.7435)
ob_icosphere_040.scale = (0.01822, 0.01822, 0.01822)
ob_icosphere_040.lineart.crease_threshold = 0.0
_vg = ob_icosphere_040.vertex_groups.new(name='Bone')
_vg.add([0, 1, 2, 3, 4, 5, 6, 7, 8, 9, 10, 11], 1.0, 'REPLACE')
_m = ob_icosphere_040.modifiers.new('Armature', 'ARMATURE')
_m.object = ob_armature_038
ob_armature_039.location = (-0.2002, 0.2069, 0.5944)
ob_armature_039.scale = (0.01574, 0.01574, 0.01574)
ob_armature_039.show_in_front = True
ob_armature_039.lineart.crease_threshold = 0.0
ob_icosphere_041.parent = ob_armature_039
ob_icosphere_041.matrix_parent_inverse = Matrix(((65.14, 0.0, 9.537e-07, -11.25), (-1.307e-06, 65.14, -9.537e-07, 10.74), (2.293e-05, 0.0, 65.14, -48.08), (0.0, 0.0, 0.0, 1.0)))
ob_icosphere_041.location = (0.1726, -0.1649, 0.7435)
ob_icosphere_041.scale = (0.01822, 0.01822, 0.01822)
ob_icosphere_041.lineart.crease_threshold = 0.0
_vg = ob_icosphere_041.vertex_groups.new(name='Bone')
_vg.add([0, 1, 2, 3, 4, 5, 6, 7, 8, 9, 10, 11], 1.0, 'REPLACE')
_m = ob_icosphere_041.modifiers.new('Armature', 'ARMATURE')
_m.object = ob_armature_039
ob_armature_040.location = (-0.2002, 0.02974, 0.6334)
ob_armature_040.scale = (0.01574, 0.01574, 0.01574)
ob_armature_040.show_in_front = True
ob_armature_040.lineart.crease_threshold = 0.0
ob_icosphere_042.parent = ob_armature_040
ob_icosphere_042.matrix_parent_inverse = Matrix(((65.14, 0.0, 9.537e-07, -11.25), (-1.307e-06, 65.14, -9.537e-07, 10.74), (2.293e-05, 0.0, 65.14, -48.08), (0.0, 0.0, 0.0, 1.0)))
ob_icosphere_042.location = (0.1726, -0.1649, 0.7435)
ob_icosphere_042.scale = (0.01822, 0.01822, 0.01822)
ob_icosphere_042.lineart.crease_threshold = 0.0
_vg = ob_icosphere_042.vertex_groups.new(name='Bone')
_vg.add([0, 1, 2, 3, 4, 5, 6, 7, 8, 9, 10, 11], 1.0, 'REPLACE')
_m = ob_icosphere_042.modifiers.new('Armature', 'ARMATURE')
_m.object = ob_armature_040
ob_armature_041.location = (-0.0988, 0.0002753, 0.7001)
ob_armature_041.scale = (0.01574, 0.01574, 0.01574)
ob_armature_041.show_in_front = True
ob_armature_041.lineart.crease_threshold = 0.0
ob_icosphere_043.parent = ob_armature_041
ob_icosphere_043.matrix_parent_inverse = Matrix(((65.14, 0.0, 9.537e-07, -11.25), (-1.307e-06, 65.14, -9.537e-07, 10.74), (2.293e-05, 0.0, 65.14, -48.08), (0.0, 0.0, 0.0, 1.0)))
ob_icosphere_043.location = (0.1726, -0.1649, 0.7435)
ob_icosphere_043.scale = (0.01822, 0.01822, 0.01822)
ob_icosphere_043.lineart.crease_threshold = 0.0
_vg = ob_icosphere_043.vertex_groups.new(name='Bone')
_vg.add([0, 1, 2, 3, 4, 5, 6, 7, 8, 9, 10, 11], 1.0, 'REPLACE')
_m = ob_icosphere_043.modifiers.new('Armature', 'ARMATURE')
_m.object = ob_armature_041
ob_armature_042.location = (-0.1815, 0.01276, 0.6963)
ob_armature_042.scale = (0.01574, 0.01574, 0.01574)
ob_armature_042.show_in_front = True
ob_armature_042.lineart.crease_threshold = 0.0
ob_icosphere_044.parent = ob_armature_042
ob_icosphere_044.matrix_parent_inverse = Matrix(((65.14, 0.0, 9.537e-07, -11.25), (-1.307e-06, 65.14, -9.537e-07, 10.74), (2.293e-05, 0.0, 65.14, -48.08), (0.0, 0.0, 0.0, 1.0)))
ob_icosphere_044.location = (0.1726, -0.1649, 0.7435)
ob_icosphere_044.scale = (0.01822, 0.01822, 0.01822)
ob_icosphere_044.lineart.crease_threshold = 0.0
_vg = ob_icosphere_044.vertex_groups.new(name='Bone')
_vg.add([0, 1, 2, 3, 4, 5, 6, 7, 8, 9, 10, 11], 1.0, 'REPLACE')
_m = ob_icosphere_044.modifiers.new('Armature', 'ARMATURE')
_m.object = ob_armature_042
ob_armature_043.location = (-0.2839, 0.102, 0.6162)
ob_armature_043.scale = (0.01574, 0.01574, 0.01574)
ob_armature_043.show_in_front = True
ob_armature_043.lineart.crease_threshold = 0.0
ob_icosphere_045.parent = ob_armature_043
ob_icosphere_045.matrix_parent_inverse = Matrix(((65.14, 0.0, 9.537e-07, -11.25), (-1.307e-06, 65.14, -9.537e-07, 10.74), (2.293e-05, 0.0, 65.14, -48.08), (0.0, 0.0, 0.0, 1.0)))
ob_icosphere_045.location = (0.1726, -0.1649, 0.7435)
ob_icosphere_045.scale = (0.01822, 0.01822, 0.01822)
ob_icosphere_045.lineart.crease_threshold = 0.0
_vg = ob_icosphere_045.vertex_groups.new(name='Bone')
_vg.add([0, 1, 2, 3, 4, 5, 6, 7, 8, 9, 10, 11], 1.0, 'REPLACE')
_m = ob_icosphere_045.modifiers.new('Armature', 'ARMATURE')
_m.object = ob_armature_043

# ---- collection membership
col_collection_1.objects.link(ob_armature_001)
col_collection_1.objects.link(ob_icosphere)
col_collection_1.objects.link(ob_armature_002)
col_collection_1.objects.link(ob_icosphere_004)
col_collection_1.objects.link(ob_armature_003)
col_collection_1.objects.link(ob_icosphere_005)
col_collection_1.objects.link(ob_armature_004)
col_collection_1.objects.link(ob_icosphere_006)
col_collection_1.objects.link(ob_armature_005)
col_collection_1.objects.link(ob_icosphere_007)
col_collection_1.objects.link(ob_armature_006)
col_collection_1.objects.link(ob_icosphere_008)
col_collection_1.objects.link(ob_armature_007)
col_collection_1.objects.link(ob_icosphere_009)
col_collection_1.objects.link(ob_armature_008)
col_collection_1.objects.link(ob_icosphere_010)
col_collection_1.objects.link(ob_armature_009)
col_collection_1.objects.link(ob_icosphere_011)
col_collection_1.objects.link(ob_armature_010)
col_collection_1.objects.link(ob_icosphere_012)
col_collection_1.objects.link(ob_armature_011)
col_collection_1.objects.link(ob_icosphere_013)
col_collection_1.objects.link(ob_armature_012)
col_collection_1.objects.link(ob_icosphere_014)
col_collection_1.objects.link(ob_armature_013)
col_collection_1.objects.link(ob_icosphere_015)
col_collection_1.objects.link(ob_armature_014)
col_collection_1.objects.link(ob_icosphere_016)
col_collection_1.objects.link(ob_armature_015)
col_collection_1.objects.link(ob_icosphere_017)
col_collection_1.objects.link(ob_armature_016)
col_collection_1.objects.link(ob_icosphere_018)
col_collection_1.objects.link(ob_armature_017)
col_collection_1.objects.link(ob_icosphere_019)
col_collection_1.objects.link(ob_armature_018)
col_collection_1.objects.link(ob_icosphere_020)
col_collection_1.objects.link(ob_armature_019)
col_collection_1.objects.link(ob_icosphere_021)
col_collection_1.objects.link(ob_armature_020)
col_collection_1.objects.link(ob_icosphere_022)
col_collection_1.objects.link(ob_armature_021)
col_collection_1.objects.link(ob_icosphere_023)
col_collection_1.objects.link(ob_armature_022)
col_collection_1.objects.link(ob_icosphere_024)
col_collection_1.objects.link(ob_armature_023)
col_collection_1.objects.link(ob_icosphere_025)
col_collection_1.objects.link(ob_armature_024)
col_collection_1.objects.link(ob_icosphere_026)
col_collection_1.objects.link(ob_armature_025)
col_collection_1.objects.link(ob_icosphere_027)
col_collection_1.objects.link(ob_armature_026)
col_collection_1.objects.link(ob_icosphere_028)
col_collection_1.objects.link(ob_armature_027)
col_collection_1.objects.link(ob_icosphere_029)
col_collection_1.objects.link(ob_armature_028)
col_collection_1.objects.link(ob_icosphere_030)
col_collection_1.objects.link(ob_armature_029)
col_collection_1.objects.link(ob_icosphere_031)
col_collection_1.objects.link(ob_armature_030)
col_collection_1.objects.link(ob_icosphere_032)
col_collection_1.objects.link(ob_armature_031)
col_collection_1.objects.link(ob_icosphere_033)
col_collection_1.objects.link(ob_armature_032)
col_collection_1.objects.link(ob_icosphere_034)
col_collection_1.objects.link(ob_armature_033)
col_collection_1.objects.link(ob_icosphere_035)
col_collection_1.objects.link(ob_armature_034)
col_collection_1.objects.link(ob_icosphere_036)
col_collection_1.objects.link(ob_armature_035)
col_collection_1.objects.link(ob_icosphere_037)
col_collection_1.objects.link(ob_armature_036)
col_collection_1.objects.link(ob_icosphere_038)
col_collection_1.objects.link(ob_armature_037)
col_collection_1.objects.link(ob_icosphere_039)
col_collection_1.objects.link(ob_armature_038)
col_collection_1.objects.link(ob_icosphere_040)
col_collection_1.objects.link(ob_armature_039)
col_collection_1.objects.link(ob_icosphere_041)
col_collection_1.objects.link(ob_armature_040)
col_collection_1.objects.link(ob_icosphere_042)
col_collection_1.objects.link(ob_armature_041)
col_collection_1.objects.link(ob_icosphere_043)
col_collection_1.objects.link(ob_armature_042)
col_collection_1.objects.link(ob_icosphere_044)
col_collection_1.objects.link(ob_armature_043)
col_collection_1.objects.link(ob_icosphere_045)

# ---- scene / render settings (as saved in the file)
scene.frame_start = 1; scene.frame_end = 20; scene.frame_set(20)
scene.render.engine = 'BLENDER_EEVEE_NEXT'
scene.render.resolution_percentage = 50
scene.render.dither_intensity = 0.0
scene.cycles.use_denoising = False
scene.cycles.samples = 128
scene.cycles.sampling_pattern = 'TABULATED_SOBOL'
scene.cycles.light_sampling_threshold = 0.0
scene.cycles.use_adaptive_sampling = False
scene.cycles.use_light_tree = False
scene.cycles.blur_glossy = 0.0
scene.cycles.sample_clamp_indirect = 0.0
scene.view_settings.view_transform = 'Standard'
bpy.context.view_layer.update()

# ---- added for rendering (the .blend has no active camera and no usable light): camera, sun
cam_auto = bpy.data.cameras.new('AutoCamera')
cam_auto.lens = 50.0
cam_auto.sensor_width = 36.0
cam_auto.clip_end = 1000.0
ob_auto_camera = bpy.data.objects.new('AutoCamera', cam_auto)
scene.collection.objects.link(ob_auto_camera)
ob_auto_camera.location = (0.755757, -0.917129, 1.30894)
ob_auto_camera.rotation_euler = (1.09748, -7.21219e-08, 0.694738)
scene.camera = ob_auto_camera
light_auto_sun = bpy.data.lights.new('AutoSun', 'SUN')
light_auto_sun.energy = 3.0
light_auto_sun.angle = 0.0523599
ob_auto_sun = bpy.data.objects.new('AutoSun', light_auto_sun)
scene.collection.objects.link(ob_auto_sun)
ob_auto_sun.rotation_euler = (0.872665, 0.174533, 0.523599)
bpy.context.view_layer.update()
